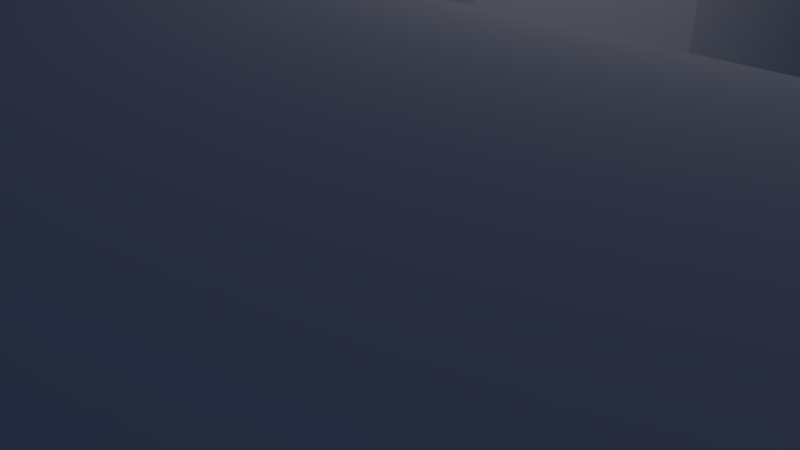 # Source: electronics-mounts.blend  (saved by Blender 2.79.0; exported with 4.5.12 LTS)
import bpy
from mathutils import Matrix  # noqa: F401  (used for matrix-valued properties, if any)

bpy.ops.wm.read_factory_settings(use_empty=True)
scene = bpy.context.scene
scene.name = 'Scene'

# ---- collections
col_collection_1 = bpy.data.collections.new('Collection 1'); scene.collection.children.link(col_collection_1)
col_collection_2 = bpy.data.collections.new('Collection 2'); scene.collection.children.link(col_collection_2)
col_collection_2.hide_render = True
col_collection_2.hide_viewport = True

# ---- materials (node trees are filled in below, after node groups)
mat_material = bpy.data.materials.new('Material')
mat_material.alpha_threshold = 0.0
mat_material.use_transparent_shadow = False
mat_material.roughness = 0.5
mat_material.line_color = (0.0, 0.0, 0.0, 1.0)

# ---- material node trees

# ---- world
world_world = bpy.data.worlds.new('World'); scene.world = world_world
world_world.color = (0.01037, 0.0192, 0.05088)
world_world.use_sun_shadow = False
world_world.sun_shadow_jitter_overblur = 0.0
world_world.cycles.sampling_method = 'MANUAL'

# ---- cameras
cam_camera = bpy.data.cameras.new('Camera')
cam_camera.clip_end = 100.0
cam_camera.lens = 35.0
cam_camera.sensor_width = 32.0
cam_camera.sensor_height = 18.0
cam_camera.ortho_scale = 7.314
cam_camera.dof.focus_distance = 0.0
cam_camera.dof.aperture_fstop = 128.0

# ---- lights
light_lamp = bpy.data.lights.new('Lamp', 'POINT')
light_lamp.transmission_factor = 0.0
light_lamp.cutoff_distance = 30.0
light_lamp.energy = 100.0
light_lamp.shadow_buffer_clip_start = 1.001
light_lamp.shadow_soft_size = 0.1
light_lamp.shadow_maximum_resolution = 0.006
light_lamp.use_absolute_resolution = True

# ---- meshes
me_cube_005 = bpy.data.meshes.new('Cube.005')
me_cube_005.from_pydata([(-2.299, -1.0, 1.775), (-0.2987, -1.0, 1.775), (-2.299, 1.0, 1.775), (-0.2987, 1.0, 1.775), (-2.299, -1.0, 1.788e-07), (2.299, -1.0, 0.0), (-2.299, 1.0, 2.98e-07), (2.299, 1.0, 2.384e-07), (-0.2987, -0.9015, 1.775), (-2.299, -0.9015, 1.775), (2.299, -0.9015, 0.1094), (-2.299, -0.9015, 0.1094), (2.299, 0.8947, 0.1094), (-2.299, 0.8947, 0.1094), (-0.2987, 0.8947, 1.775), (-2.299, 0.8947, 1.775)], [], [(0, 1, 8, 9), (2, 3, 7, 6), (6, 7, 5, 4), (4, 5, 1, 0), (2, 6, 4, 0, 9, 11, 13, 15), (7, 3, 14, 12, 10, 8, 1, 5), (11, 10, 12, 13), (13, 12, 14, 15), (15, 14, 3, 2), (10, 11, 9, 8)])
me_cube_005.use_remesh_preserve_volume = False
me_cube_005.use_remesh_preserve_attributes = False
me_cube_005.use_mirror_vertex_groups = False
me_cube_005.update()
me_cylinder_012 = bpy.data.meshes.new('Cylinder.012')
me_cylinder_012.from_pydata([(2.873e-08, 0.4272, -2.2), (2.873e-08, 0.4272, 1.0), (0.08335, 0.419, -2.2), (0.08335, 0.419, 1.0), (0.1635, 0.3947, -2.2), (0.1635, 0.3947, 1.0), (0.2374, 0.3552, -2.2), (0.2374, 0.3552, 1.0), (0.3021, 0.3021, -2.2), (0.3021, 0.3021, 1.0), (0.3552, 0.2374, -2.2), (0.3552, 0.2374, 1.0), (0.3947, 0.1635, -2.2), (0.3947, 0.1635, 1.0), (0.419, 0.08335, -2.2), (0.419, 0.08335, 1.0), (0.4272, 2.146e-07, -2.2), (0.4272, 2.146e-07, 1.0), (0.419, -0.08335, -2.2), (0.419, -0.08335, 1.0), (0.3947, -0.1635, -2.2), (0.3947, -0.1635, 1.0), (0.3552, -0.2374, -2.2), (0.3552, -0.2374, 1.0), (0.3021, -0.3021, -2.2), (0.3021, -0.3021, 1.0), (0.2374, -0.3552, -2.2), (0.2374, -0.3552, 1.0), (0.1635, -0.3947, -2.2), (0.1635, -0.3947, 1.0), (0.08335, -0.419, -2.2), (0.08335, -0.419, 1.0), (-1.105e-07, -0.4272, -2.2), (-1.105e-07, -0.4272, 1.0), (-0.08335, -0.419, -2.2), (-0.08335, -0.419, 1.0), (-0.1635, -0.3947, -2.2), (-0.1635, -0.3947, 1.0), (-0.2374, -0.3552, -2.2), (-0.2374, -0.3552, 1.0), (-0.3021, -0.3021, -2.2), (-0.3021, -0.3021, 1.0), (-0.3552, -0.2374, -2.2), (-0.3552, -0.2374, 1.0), (-0.3947, -0.1635, -2.2), (-0.3947, -0.1635, 1.0), (-0.419, -0.08335, -2.2), (-0.419, -0.08335, 1.0), (-0.4272, 5.948e-07, -2.2), (-0.4272, 5.948e-07, 1.0), (-0.419, 0.08335, -2.2), (-0.419, 0.08335, 1.0), (-0.3947, 0.1635, -2.2), (-0.3947, 0.1635, 1.0), (-0.3552, 0.2374, -2.2), (-0.3552, 0.2374, 1.0), (-0.3021, 0.3021, -2.2), (-0.3021, 0.3021, 1.0), (-0.2374, 0.3552, -2.2), (-0.2374, 0.3552, 1.0), (-0.1635, 0.3947, -2.2), (-0.1635, 0.3947, 1.0), (-0.08335, 0.419, -2.2), (-0.08335, 0.419, 1.0), (-8.894e-08, 1.63, 4.449), (0.318, 1.599, 4.449), (0.6238, 1.506, 4.449), (0.9056, 1.355, 4.449), (1.153, 1.153, 4.449), (1.355, 0.9056, 4.449), (1.506, 0.6238, 4.449), (1.599, 0.318, 4.449), (1.63, -5.77e-08, 4.449), (1.599, -0.318, 4.449), (1.506, -0.6238, 4.449), (1.355, -0.9056, 4.449), (1.153, -1.153, 4.449), (0.9056, -1.355, 4.449), (0.6238, -1.506, 4.449), (0.318, -1.599, 4.449), (-6.201e-07, -1.63, 4.449), (-0.318, -1.599, 4.449), (-0.6238, -1.506, 4.449), (-0.9056, -1.355, 4.449), (-1.153, -1.153, 4.449), (-1.355, -0.9056, 4.449), (-1.506, -0.6238, 4.449), (-1.599, -0.318, 4.449), (-1.63, 1.393e-06, 4.449), (-1.599, 0.318, 4.449), (-1.506, 0.6238, 4.449), (-1.355, 0.9056, 4.449), (-1.153, 1.153, 4.449), (-0.9056, 1.355, 4.449), (-0.6238, 1.506, 4.449), (-0.318, 1.599, 4.449), (-8.894e-08, 1.63, 7.426), (0.318, 1.599, 7.426), (0.6238, 1.506, 7.426), (0.9056, 1.355, 7.426), (1.153, 1.153, 7.426), (1.355, 0.9056, 7.426), (1.506, 0.6238, 7.426), (1.599, 0.318, 7.426), (1.63, -5.77e-08, 7.426), (1.599, -0.318, 7.426), (1.506, -0.6238, 7.426), (1.355, -0.9056, 7.426), (1.153, -1.153, 7.426), (0.9056, -1.355, 7.426), (0.6238, -1.506, 7.426), (0.318, -1.599, 7.426), (-6.201e-07, -1.63, 7.426), (-0.318, -1.599, 7.426), (-0.6238, -1.506, 7.426), (-0.9056, -1.355, 7.426), (-1.153, -1.153, 7.426), (-1.355, -0.9056, 7.426), (-1.506, -0.6238, 7.426), (-1.599, -0.318, 7.426), (-1.63, 1.393e-06, 7.426), (-1.599, 0.318, 7.426), (-1.506, 0.6238, 7.426), (-1.355, 0.9056, 7.426), (-1.153, 1.153, 7.426), (-0.9056, 1.355, 7.426), (-0.6238, 1.506, 7.426), (-0.318, 1.599, 7.426), (-8.894e-08, 1.63, 12.87), (0.318, 1.599, 12.87), (0.6238, 1.506, 12.87), (0.9056, 1.355, 12.87), (1.153, 1.153, 12.87), (1.355, 0.9056, 12.87), (1.506, 0.6238, 12.87), (1.599, 0.318, 12.87), (1.63, -5.77e-08, 12.87), (1.599, -0.318, 12.87), (1.506, -0.6238, 12.87), (1.355, -0.9056, 12.87), (1.153, -1.153, 12.87), (0.9056, -1.355, 12.87), (0.6238, -1.506, 12.87), (0.318, -1.599, 12.87), (-6.201e-07, -1.63, 12.87), (-0.318, -1.599, 12.87), (-0.6238, -1.506, 12.87), (-0.9056, -1.355, 12.87), (-1.153, -1.153, 12.87), (-1.355, -0.9056, 12.87), (-1.506, -0.6238, 12.87), (-1.599, -0.318, 12.87), (-1.63, 1.393e-06, 12.87), (-1.599, 0.318, 12.87), (-1.506, 0.6238, 12.87), (-1.355, 0.9056, 12.87), (-1.153, 1.153, 12.87), (-0.9056, 1.355, 12.87), (-0.6238, 1.506, 12.87), (-0.318, 1.599, 12.87), (-0.558, -2.39, 7.426), (-0.24, -2.421, 7.426), (-0.8638, -2.297, 7.426), (-1.146, -2.146, 7.426), (-0.558, -2.39, 12.87), (-0.24, -2.421, 12.87), (-0.8638, -2.297, 12.87), (-1.146, -2.146, 12.87)], [], [(0, 1, 3, 2), (2, 3, 5, 4), (4, 5, 7, 6), (6, 7, 9, 8), (8, 9, 11, 10), (10, 11, 13, 12), (12, 13, 15, 14), (14, 15, 17, 16), (16, 17, 19, 18), (18, 19, 21, 20), (20, 21, 23, 22), (22, 23, 25, 24), (24, 25, 27, 26), (26, 27, 29, 28), (28, 29, 31, 30), (30, 31, 33, 32), (32, 33, 35, 34), (34, 35, 37, 36), (36, 37, 39, 38), (38, 39, 41, 40), (40, 41, 43, 42), (42, 43, 45, 44), (44, 45, 47, 46), (46, 47, 49, 48), (48, 49, 51, 50), (50, 51, 53, 52), (52, 53, 55, 54), (54, 55, 57, 56), (56, 57, 59, 58), (58, 59, 61, 60), (17, 15, 71, 72), (60, 61, 63, 62), (62, 63, 1, 0), (0, 2, 4, 6, 8, 10, 12, 14, 16, 18, 20, 22, 24, 26, 28, 30, 32, 34, 36, 38, 40, 42, 44, 46, 48, 50, 52, 54, 56, 58, 60, 62), (86, 85, 117, 118), (35, 33, 80, 81), (53, 51, 89, 90), (9, 7, 67, 68), (27, 25, 76, 77), (45, 43, 85, 86), (63, 61, 94, 95), (19, 17, 72, 73), (37, 35, 81, 82), (55, 53, 90, 91), (11, 9, 68, 69), (29, 27, 77, 78), (47, 45, 86, 87), (3, 1, 64, 65), (1, 63, 95, 64), (21, 19, 73, 74), (39, 37, 82, 83), (57, 55, 91, 92), (13, 11, 69, 70), (31, 29, 78, 79), (49, 47, 87, 88), (5, 3, 65, 66), (23, 21, 74, 75), (41, 39, 83, 84), (59, 57, 92, 93), (15, 13, 70, 71), (33, 31, 79, 80), (51, 49, 88, 89), (7, 5, 66, 67), (25, 23, 75, 76), (43, 41, 84, 85), (61, 59, 93, 94), (109, 108, 140, 141), (73, 72, 104, 105), (87, 86, 118, 119), (74, 73, 105, 106), (88, 87, 119, 120), (75, 74, 106, 107), (89, 88, 120, 121), (76, 75, 107, 108), (90, 89, 121, 122), (77, 76, 108, 109), (91, 90, 122, 123), (78, 77, 109, 110), (65, 64, 96, 97), (92, 91, 123, 124), (79, 78, 110, 111), (66, 65, 97, 98), (93, 92, 124, 125), (80, 79, 111, 112), (67, 66, 98, 99), (94, 93, 125, 126), (81, 80, 112, 113), (68, 67, 99, 100), (95, 94, 126, 127), (82, 81, 113, 114), (69, 68, 100, 101), (64, 95, 127, 96), (83, 82, 114, 115), (70, 69, 101, 102), (84, 83, 115, 116), (71, 70, 102, 103), (85, 84, 116, 117), (72, 71, 103, 104), (129, 128, 159, 158, 157, 156, 155, 154, 153, 152, 151, 150, 149, 148, 147, 146, 145, 144, 143, 142, 141, 140, 139, 138, 137, 136, 135, 134, 133, 132, 131, 130), (123, 122, 154, 155), (110, 109, 141, 142), (97, 96, 128, 129), (124, 123, 155, 156), (111, 110, 142, 143), (98, 97, 129, 130), (125, 124, 156, 157), (112, 111, 143, 144), (99, 98, 130, 131), (126, 125, 157, 158), (113, 112, 161, 160), (100, 99, 131, 132), (127, 126, 158, 159), (146, 147, 167, 166), (101, 100, 132, 133), (96, 127, 159, 128), (147, 115, 163, 167), (102, 101, 133, 134), (116, 115, 147, 148), (103, 102, 134, 135), (117, 116, 148, 149), (104, 103, 135, 136), (118, 117, 149, 150), (105, 104, 136, 137), (119, 118, 150, 151), (106, 105, 137, 138), (120, 119, 151, 152), (107, 106, 138, 139), (121, 120, 152, 153), (108, 107, 139, 140), (122, 121, 153, 154), (160, 161, 165, 164), (162, 160, 164, 166), (163, 162, 166, 167), (144, 145, 164, 165), (112, 144, 165, 161), (114, 113, 160, 162), (145, 146, 166, 164), (115, 114, 162, 163)])
me_cylinder_012.use_remesh_preserve_volume = False
me_cylinder_012.use_remesh_preserve_attributes = False
me_cylinder_012.use_mirror_vertex_groups = False
me_cylinder_012.update()
me_cylinder_011 = bpy.data.meshes.new('Cylinder.011')
me_cylinder_011.from_pydata([(-0.04638, 0.2316, -10.79), (0.02863, 0.2242, -10.79), (0.1008, 0.2023, -10.79), (0.1672, 0.1668, -10.79), (0.2255, 0.119, -10.79), (0.2733, 0.06073, -10.79), (0.3089, -0.005747, -10.79), (0.3307, -0.07788, -10.79), (0.3381, -0.1529, -10.79), (0.3307, -0.2279, -10.79), (0.3089, -0.3, -10.79), (0.2733, -0.3665, -10.79), (0.2255, -0.4248, -10.79), (0.1672, -0.4726, -10.79), (0.1008, -0.5081, -10.79), (0.02863, -0.53, -10.79), (-0.04638, -0.5374, -10.79), (-0.1214, -0.53, -10.79), (-0.1935, -0.5081, -10.79), (-0.26, -0.4726, -10.79), (-0.3183, -0.4248, -10.79), (-0.3661, -0.3665, -10.79), (-0.4016, -0.3, -10.79), (-0.4235, -0.2279, -10.79), (-0.4309, -0.1529, -10.79), (-0.4235, -0.07788, -10.79), (-0.4016, -0.005747, -10.79), (-0.3661, 0.06073, -10.79), (-0.3183, 0.119, -10.79), (-0.26, 0.1668, -10.79), (-0.1935, 0.2023, -10.79), (-0.1214, 0.2242, -10.79), (-0.04581, 1.386, -7.341), (0.254, 1.356, -7.341), (0.5423, 1.269, -7.341), (0.808, 1.127, -7.341), (1.041, 0.9357, -7.341), (1.232, 0.7028, -7.341), (1.374, 0.4371, -7.341), (1.462, 0.1488, -7.341), (1.491, -0.151, -7.341), (1.462, -0.4508, -7.341), (1.374, -0.7391, -7.341), (1.232, -1.005, -7.341), (1.041, -1.238, -7.341), (0.808, -1.429, -7.341), (0.5423, -1.571, -7.341), (0.254, -1.658, -7.341), (-0.04581, -1.688, -7.341), (-0.3456, -1.658, -7.341), (-0.6339, -1.571, -7.341), (-0.8996, -1.429, -7.341), (-1.133, -1.238, -7.341), (-1.324, -1.005, -7.341), (-1.466, -0.7391, -7.341), (-1.553, -0.4508, -7.341), (-1.583, -0.151, -7.341), (-1.553, 0.1488, -7.341), (-1.466, 0.4371, -7.341), (-1.324, 0.7028, -7.341), (-1.133, 0.9357, -7.341), (-0.8996, 1.127, -7.341), (-0.6339, 1.269, -7.341), (-0.3456, 1.356, -7.341), (-0.04581, 1.386, -4.364), (0.254, 1.356, -4.364), (0.5423, 1.269, -4.364), (0.808, 1.127, -4.364), (1.041, 0.9357, -4.364), (1.232, 0.7028, -4.364), (1.374, 0.4371, -4.364), (1.462, 0.1488, -4.364), (1.491, -0.151, -4.364), (1.462, -0.4508, -4.364), (1.374, -0.7391, -4.364), (1.232, -1.005, -4.364), (1.041, -1.238, -4.364), (0.808, -1.429, -4.364), (0.5423, -1.571, -4.364), (0.254, -1.658, -4.364), (-0.04642, -1.688, -4.364), (-0.3536, -1.657, -5.189), (-0.6273, -1.573, -5.19), (-0.9002, -1.429, -4.364), (-1.133, -1.238, -4.364), (-1.324, -1.005, -4.364), (-1.466, -0.7391, -4.364), (-1.553, -0.4508, -4.364), (-1.583, -0.151, -4.364), (-1.553, 0.1488, -4.364), (-1.466, 0.4371, -4.364), (-1.324, 0.7028, -4.364), (-1.133, 0.9357, -4.364), (-0.8996, 1.127, -4.364), (-0.6339, 1.269, -4.364), (-0.3456, 1.356, -4.364), (-0.04147, 0.8395, -12.84), (-0.04147, 0.8395, -10.84), (0.1536, 0.8202, -12.84), (0.1536, 0.8202, -10.84), (0.3412, 0.7633, -12.84), (0.3412, 0.7633, -10.84), (0.5141, 0.6709, -12.84), (0.5141, 0.6709, -10.84), (0.6656, 0.5466, -12.84), (0.6656, 0.5466, -10.84), (0.79, 0.395, -12.84), (0.79, 0.395, -10.84), (0.8824, 0.2221, -12.84), (0.8824, 0.2221, -10.84), (0.9393, 0.03455, -12.84), (0.9393, 0.03455, -10.84), (0.9585, -0.1605, -12.84), (0.9585, -0.1605, -10.84), (0.9393, -0.3556, -12.84), (0.9393, -0.3556, -10.84), (0.8824, -0.5432, -12.84), (0.8824, -0.5432, -10.84), (0.79, -0.7161, -12.84), (0.79, -0.7161, -10.84), (0.6656, -0.8676, -12.84), (0.6656, -0.8676, -10.84), (0.5141, -0.992, -12.84), (0.5141, -0.992, -10.84), (0.3412, -1.084, -12.84), (0.3412, -1.084, -10.84), (0.1536, -1.141, -12.84), (0.1536, -1.141, -10.84), (-0.04147, -1.161, -12.84), (-0.04147, -1.161, -10.84), (-0.2366, -1.141, -12.84), (-0.2366, -1.141, -10.84), (-0.4242, -1.084, -12.84), (-0.4242, -1.084, -10.84), (-0.597, -0.992, -12.84), (-0.597, -0.992, -10.84), (-0.7486, -0.8676, -12.84), (-0.7486, -0.8676, -10.84), (-0.8729, -0.7161, -12.84), (-0.8729, -0.7161, -10.84), (-0.9653, -0.5432, -12.84), (-0.9653, -0.5432, -10.84), (-1.022, -0.3556, -12.84), (-1.022, -0.3556, -10.84), (-1.041, -0.1605, -12.84), (-1.041, -0.1605, -10.84), (-1.022, 0.03456, -12.84), (-1.022, 0.03456, -10.84), (-0.9653, 0.2221, -12.84), (-0.9653, 0.2221, -10.84), (-0.8729, 0.395, -12.84), (-0.8729, 0.395, -10.84), (-0.7486, 0.5466, -12.84), (-0.7486, 0.5466, -10.84), (-0.597, 0.6709, -12.84), (-0.597, 0.6709, -10.84), (-0.4241, 0.7633, -12.84), (-0.4241, 0.7633, -10.84), (-0.2366, 0.8202, -12.84), (-0.2366, 0.8202, -10.84), (-0.04147, 1.924, -7.395), (0.3652, 1.884, -7.395), (0.7563, 1.765, -7.395), (1.117, 1.573, -7.395), (1.433, 1.313, -7.395), (1.692, 0.9976, -7.395), (1.884, 0.6372, -7.395), (2.003, 0.2461, -7.395), (2.043, -0.1605, -7.395), (2.003, -0.5672, -7.395), (1.884, -0.9583, -7.395), (1.692, -1.319, -7.395), (1.433, -1.635, -7.395), (1.117, -1.894, -7.395), (0.7563, -2.086, -7.395), (0.3652, -2.205, -7.395), (-0.04147, -2.245, -7.395), (-0.4482, -2.205, -7.395), (-0.8392, -2.086, -7.395), (-1.2, -1.894, -7.395), (-1.515, -1.635, -7.395), (-1.775, -1.319, -7.395), (-1.967, -0.9583, -7.395), (-2.086, -0.5672, -7.395), (-2.126, -0.1605, -7.395), (-2.086, 0.2461, -7.395), (-1.967, 0.6372, -7.395), (-1.775, 0.9976, -7.395), (-1.515, 1.313, -7.395), (-1.2, 1.573, -7.395), (-0.8392, 1.765, -7.395), (-0.4481, 1.884, -7.395), (-0.04147, 1.924, 9.537e-07), (0.3652, 1.884, 9.537e-07), (0.7563, 1.765, 9.537e-07), (1.117, 1.573, 9.537e-07), (1.433, 1.313, 9.537e-07), (1.692, 0.9976, 9.537e-07), (1.884, 0.6372, 9.537e-07), (2.003, 0.2461, 9.537e-07), (2.043, -0.1605, 9.537e-07), (2.003, -0.5672, 9.537e-07), (1.884, -0.9583, 9.537e-07), (1.692, -1.319, 9.537e-07), (1.433, -1.635, 9.537e-07), (1.117, -1.894, 9.537e-07), (0.7563, -2.086, 9.537e-07), (0.3652, -2.205, 9.537e-07), (-0.04147, -2.245, 9.537e-07), (-1.2, -1.894, 9.537e-07), (-1.515, -1.635, 9.537e-07), (-1.775, -1.319, 9.537e-07), (-1.967, -0.9583, 9.537e-07), (-2.086, -0.5672, 9.537e-07), (-2.126, -0.1605, 9.537e-07), (-2.086, 0.2461, 9.537e-07), (-1.967, 0.6372, 9.537e-07), (-1.775, 0.9976, 9.537e-07), (-1.515, 1.313, 9.537e-07), (-1.2, 1.573, 9.537e-07), (-0.8392, 1.765, 9.537e-07), (-0.4481, 1.884, 9.537e-07), (-0.4235, -0.07788, -12.84), (0.02863, 0.2242, -12.84), (-0.04638, 0.2316, -12.84), (-0.4309, -0.1529, -12.84), (-0.1214, 0.2242, -12.84), (0.3307, -0.2279, -12.84), (0.3381, -0.1529, -12.84), (0.2255, -0.4248, -12.84), (0.2733, -0.3665, -12.84), (0.3089, -0.3, -12.84), (-0.26, 0.1668, -12.84), (-0.3661, 0.06073, -12.84), (-0.1935, 0.2023, -12.84), (-0.3183, 0.119, -12.84), (0.1008, 0.2023, -12.84), (0.1672, 0.1668, -12.84), (0.3307, -0.07788, -12.84), (0.3089, -0.005747, -12.84), (-0.4016, -0.005747, -12.84), (0.2255, 0.119, -12.84), (0.02863, -0.53, -12.84), (0.2733, 0.06073, -12.84), (-0.4235, -0.2279, -12.84), (-0.3661, -0.3665, -12.84), (-0.04638, -0.5374, -12.84), (-0.3183, -0.4248, -12.84), (-0.4016, -0.3, -12.84), (0.1672, -0.4726, -12.84), (0.1008, -0.5081, -12.84), (-0.1214, -0.53, -12.84), (-0.1935, -0.5081, -12.84), (-0.26, -0.4726, -12.84), (-1.096, -1.951, -4.368), (-0.8193, -2.091, -5.199), (-0.4759, -2.195, -5.201), (-0.1684, -2.234, -4.37), (1.462, 0.1488, 9.537e-07), (-1.466, -0.7391, 9.537e-07), (1.491, -0.151, 9.537e-07), (-1.133, -1.238, 9.537e-07), (-1.087, -1.954, 9.537e-07), (-0.8996, -1.429, 9.537e-07), (1.232, 0.7028, 9.537e-07), (1.041, 0.9357, 9.537e-07), (-0.04581, 1.386, 9.537e-07), (-0.3456, 1.356, 9.537e-07), (-1.553, -0.4508, 9.537e-07), (-1.324, -1.005, 9.537e-07), (1.462, -0.4508, 9.537e-07), (1.374, -0.7391, 9.537e-07), (1.374, 0.4371, 9.537e-07), (-1.553, 0.1488, 9.537e-07), (-1.583, -0.151, 9.537e-07), (0.808, -1.429, 9.537e-07), (0.254, 1.356, 9.537e-07), (1.041, -1.238, 9.537e-07), (1.232, -1.005, 9.537e-07), (0.5423, -1.571, 9.537e-07), (-1.466, 0.4371, 9.537e-07), (-0.04581, -1.688, 9.537e-07), (-0.1824, -2.231, 9.537e-07), (0.254, -1.658, 9.537e-07), (-1.324, 0.7028, 9.537e-07), (0.5423, 1.269, 9.537e-07), (-1.133, 0.9357, 9.537e-07), (-0.8996, 1.127, 9.537e-07), (-0.6339, 1.269, 9.537e-07), (0.808, 1.127, 9.537e-07)], [], [(8, 40, 39, 7), (54, 86, 85, 53), (17, 49, 48, 16), (26, 58, 57, 25), (4, 36, 35, 3), (13, 45, 44, 12), (22, 54, 53, 21), (31, 63, 62, 30), (9, 41, 40, 8), (18, 50, 49, 17), (27, 59, 58, 26), (5, 37, 36, 4), (14, 46, 45, 13), (23, 55, 54, 22), (1, 33, 32, 0), (0, 32, 63, 31), (10, 42, 41, 9), (19, 51, 50, 18), (28, 60, 59, 27), (6, 38, 37, 5), (15, 47, 46, 14), (24, 56, 55, 23), (2, 34, 33, 1), (11, 43, 42, 10), (20, 52, 51, 19), (29, 61, 60, 28), (7, 39, 38, 6), (16, 48, 47, 15), (25, 57, 56, 24), (3, 35, 34, 2), (12, 44, 43, 11), (21, 53, 52, 20), (30, 62, 61, 29), (77, 275, 277, 76), (41, 73, 72, 40), (55, 87, 86, 54), (42, 74, 73, 41), (56, 88, 87, 55), (43, 75, 74, 42), (57, 89, 88, 56), (44, 76, 75, 43), (58, 90, 89, 57), (45, 77, 76, 44), (59, 91, 90, 58), (46, 78, 77, 45), (33, 65, 64, 32), (60, 92, 91, 59), (47, 79, 78, 46), (34, 66, 65, 33), (61, 93, 92, 60), (48, 80, 79, 47), (35, 67, 66, 34), (62, 94, 93, 61), (49, 81, 80, 48), (36, 68, 67, 35), (63, 95, 94, 62), (50, 82, 81, 49), (37, 69, 68, 36), (32, 64, 95, 63), (51, 83, 82, 50), (38, 70, 69, 37), (52, 84, 83, 51), (39, 71, 70, 38), (53, 85, 84, 52), (40, 72, 71, 39), (91, 284, 280, 90), (78, 279, 275, 77), (65, 276, 266, 64), (92, 286, 284, 91), (79, 283, 279, 78), (66, 285, 276, 65), (93, 287, 286, 92), (80, 281, 283, 79), (67, 289, 285, 66), (94, 288, 287, 93), (81, 256, 257, 80), (68, 265, 289, 67), (95, 267, 288, 94), (69, 264, 265, 68), (64, 266, 267, 95), (70, 272, 264, 69), (84, 261, 263, 83), (71, 258, 272, 70), (85, 269, 261, 84), (72, 260, 258, 71), (86, 259, 269, 85), (73, 270, 260, 72), (87, 268, 259, 86), (74, 271, 270, 73), (88, 274, 268, 87), (75, 278, 271, 74), (89, 273, 274, 88), (76, 277, 278, 75), (90, 280, 273, 89), (80, 257, 282, 281), (82, 255, 256, 81), (83, 254, 255, 82), (96, 97, 99, 98), (98, 99, 101, 100), (100, 101, 103, 102), (102, 103, 105, 104), (104, 105, 107, 106), (106, 107, 109, 108), (108, 109, 111, 110), (110, 111, 113, 112), (112, 113, 115, 114), (114, 115, 117, 116), (116, 117, 119, 118), (118, 119, 121, 120), (120, 121, 123, 122), (122, 123, 125, 124), (124, 125, 127, 126), (126, 127, 129, 128), (128, 129, 131, 130), (130, 131, 133, 132), (132, 133, 135, 134), (134, 135, 137, 136), (136, 137, 139, 138), (138, 139, 141, 140), (140, 141, 143, 142), (142, 143, 145, 144), (144, 145, 147, 146), (146, 147, 149, 148), (148, 149, 151, 150), (150, 151, 153, 152), (152, 153, 155, 154), (154, 155, 157, 156), (113, 111, 167, 168), (156, 157, 159, 158), (158, 159, 97, 96), (96, 98, 100, 102, 104, 106, 108, 110, 112, 228, 238, 239, 243, 241, 237, 236, 223, 224, 226, 234, 232, 235, 233, 240, 222, 225, 144, 146, 148, 150, 152, 154, 156, 158), (182, 181, 211, 212), (131, 129, 176, 177), (149, 147, 185, 186), (105, 103, 163, 164), (123, 121, 172, 173), (141, 139, 181, 182), (159, 157, 190, 191), (115, 113, 168, 169), (133, 131, 177, 178), (151, 149, 186, 187), (107, 105, 164, 165), (125, 123, 173, 174), (143, 141, 182, 183), (99, 97, 160, 161), (97, 159, 191, 160), (117, 115, 169, 170), (135, 133, 178, 179), (153, 151, 187, 188), (109, 107, 165, 166), (127, 125, 174, 175), (145, 143, 183, 184), (101, 99, 161, 162), (119, 117, 170, 171), (137, 135, 179, 180), (155, 153, 188, 189), (111, 109, 166, 167), (129, 127, 175, 176), (147, 145, 184, 185), (103, 101, 162, 163), (121, 119, 171, 172), (139, 137, 180, 181), (157, 155, 189, 190), (193, 192, 221, 220, 219, 218, 217, 216, 215, 214, 213, 212, 211, 210, 209, 262, 263, 261, 269, 259, 268, 274, 273, 280, 284, 286, 287, 288, 267, 266, 276, 285, 289, 265, 264, 272, 258, 260, 270, 271, 278, 277, 275, 279, 283, 281, 282, 208, 207, 206, 205, 204, 203, 202, 201, 200, 199, 198, 197, 196, 195, 194), (169, 168, 200, 201), (183, 182, 212, 213), (170, 169, 201, 202), (184, 183, 213, 214), (171, 170, 202, 203), (185, 184, 214, 215), (172, 171, 203, 204), (186, 185, 215, 216), (173, 172, 204, 205), (187, 186, 216, 217), (174, 173, 205, 206), (161, 160, 192, 193), (188, 187, 217, 218), (175, 174, 206, 207), (162, 161, 193, 194), (189, 188, 218, 219), (176, 175, 207, 208), (163, 162, 194, 195), (190, 189, 219, 220), (177, 176, 208, 282, 257, 256), (164, 163, 195, 196), (191, 190, 220, 221), (165, 164, 196, 197), (160, 191, 221, 192), (179, 178, 255, 254, 262, 209), (166, 165, 197, 198), (180, 179, 209, 210), (167, 166, 198, 199), (181, 180, 210, 211), (168, 167, 199, 200), (239, 6, 5, 243), (224, 0, 31, 226), (232, 29, 28, 235), (242, 15, 14, 250), (228, 8, 7, 238), (235, 28, 27, 233), (244, 23, 22, 248), (241, 4, 3, 237), (234, 30, 29, 232), (231, 10, 9, 227), (223, 1, 0, 224), (252, 18, 17, 251), (251, 17, 16, 246), (246, 16, 15, 242), (245, 21, 20, 247), (254, 83, 263, 262), (247, 20, 19, 253), (249, 13, 12, 229), (240, 26, 25, 222), (236, 2, 1, 223), (144, 225, 244, 248, 245, 247, 253, 252, 251, 246, 242, 250, 249, 229, 230, 231, 227, 228, 112, 114, 116, 118, 120, 122, 124, 126, 128, 130, 132, 134, 136, 138, 140, 142), (248, 22, 21, 245), (238, 7, 6, 239), (243, 5, 4, 241), (230, 11, 10, 231), (229, 12, 11, 230), (222, 25, 24, 225), (250, 14, 13, 249), (227, 9, 8, 228), (233, 27, 26, 240), (226, 31, 30, 234), (237, 3, 2, 236), (253, 19, 18, 252), (225, 24, 23, 244), (178, 177, 256), (255, 178, 256)])
me_cylinder_011.use_remesh_preserve_volume = False
me_cylinder_011.use_remesh_preserve_attributes = False
me_cylinder_011.use_mirror_vertex_groups = False
me_cylinder_011.update()
me_plane_001 = bpy.data.meshes.new('Plane.001')
me_plane_001.from_pydata([(-1.956, -6.929, 19.94), (-1.956, -6.929, -2.384e-06), (-1.956, 13.03, 19.94), (-1.956, 13.03, -4.768e-07), (1.956, 13.03, 19.94), (1.956, -6.929, 19.94), (1.956, -6.929, -2.384e-06), (1.956, 13.03, -4.768e-07), (-1.956, -10.22, 19.94), (-1.956, -10.22, -2.861e-06), (-1.956, 16.32, 0.0), (-1.956, 16.32, 19.94), (1.956, -10.22, 19.94), (1.956, -10.22, -2.861e-06), (1.956, 16.32, 0.0), (1.956, 16.32, 19.94), (7.573, -6.929, 19.94), (7.573, -6.929, -2.861e-06), (7.573, 13.03, -9.537e-07), (7.573, 13.03, 19.94), (7.573, -10.22, 19.94), (7.573, -10.22, -2.861e-06), (7.573, 16.32, 0.0), (7.573, 16.32, 19.94), (4.618, 13.9, 4.768e-07), (4.618, 13.03, 0.0), (4.618, 13.9, 19.94), (4.618, 13.03, 19.94), (6.324, 13.03, 0.0), (6.324, 13.9, 19.94), (6.324, 13.03, 19.94), (6.324, 13.9, 0.0), (6.324, -6.929, 19.94), (6.324, -7.808, 19.94), (6.324, -6.929, -1.907e-06), (6.324, -7.808, -1.907e-06), (4.618, -7.808, 19.94), (4.618, -6.929, 19.94), (4.618, -6.929, -2.384e-06), (4.618, -7.808, -1.431e-06), (-1.956, -8.707, 8.269), (7.573, -8.707, 8.269), (-1.956, -10.22, 8.269), (7.573, -10.22, 8.269), (1.956, -10.22, 8.269), (-1.956, -8.707, 10.94), (7.573, -8.707, 10.94), (-1.956, -10.22, 13.33), (7.573, -10.22, 13.33), (1.956, -10.22, 13.33), (7.573, 14.98, 8.269), (-1.956, 14.98, 8.269), (7.573, 14.98, 10.94), (-1.956, 14.98, 10.94), (7.573, 16.32, 8.269), (1.956, 16.32, 8.269), (-1.956, 16.32, 8.269), (1.956, 16.32, 13.33), (-1.956, 16.32, 13.33), (7.573, 16.32, 13.33)], [], [(0, 2, 3, 1), (5, 6, 7, 4), (0, 1, 9, 42, 40, 45, 47, 8), (3, 2, 11, 58, 53, 51, 56, 10), (1, 3, 7, 6), (2, 0, 5, 4), (10, 56, 55, 14), (8, 47, 49, 12), (1, 6, 13, 9), (2, 4, 15, 11), (5, 0, 8, 12), (7, 3, 10, 14), (12, 49, 48, 20), (15, 4, 27, 26, 29, 30, 19, 23), (19, 18, 22, 54, 50, 52, 59, 23), (17, 16, 20, 48, 46, 41, 43, 21), (5, 12, 20, 16, 32, 33, 36, 37), (14, 55, 54, 22), (13, 6, 38, 39, 35, 34, 17, 21), (4, 7, 25, 27), (7, 14, 22, 18, 28, 31, 24, 25), (6, 5, 37, 38), (52, 53, 58, 57, 59), (35, 33, 32, 34), (29, 31, 28, 30), (39, 36, 33, 35), (58, 11, 15, 57), (44, 13, 21, 43), (51, 50, 54, 55, 56), (53, 52, 50, 51), (40, 41, 46, 45), (42, 9, 13, 44), (41, 40, 42, 44, 43), (32, 16, 17, 34), (28, 18, 19, 30), (57, 15, 23, 59), (45, 46, 48, 49, 47), (26, 24, 31, 29), (36, 39, 38, 37), (24, 26, 27, 25)])
me_plane_001.use_remesh_preserve_volume = False
me_plane_001.use_remesh_preserve_attributes = False
me_plane_001.use_mirror_vertex_groups = False
me_plane_001.update()
me_cube_003 = bpy.data.meshes.new('Cube.003')
me_cube_003.from_pydata([(-1.0, -1.0, -1.0), (-1.0, -1.0, 1.0), (-1.0, 1.0, -1.0), (-1.0, 1.0, 1.0), (1.0, -1.0, -1.0), (1.0, -1.0, 1.0), (1.0, 1.0, -1.0), (1.0, 1.0, 1.0)], [], [(0, 1, 3, 2), (2, 3, 7, 6), (6, 7, 5, 4), (4, 5, 1, 0), (2, 6, 4, 0), (7, 3, 1, 5)])
me_cube_003.use_remesh_preserve_volume = False
me_cube_003.use_remesh_preserve_attributes = False
me_cube_003.use_mirror_vertex_groups = False
me_cube_003.update()
me_plane = bpy.data.meshes.new('Plane')
me_plane.from_pydata([(-1.956, -5.616, 19.94), (-1.956, -5.616, -2.384e-06), (-1.956, 11.79, 19.94), (-1.956, 11.79, -4.768e-07), (1.956, 11.79, 19.94), (1.956, -5.616, 19.94), (1.956, -5.616, -2.384e-06), (1.956, 11.79, -4.768e-07), (-1.956, -8.906, 19.94), (-1.956, -8.906, -2.861e-06), (-1.956, 15.08, 0.0), (-1.956, 15.08, 19.94), (1.956, -8.906, 19.94), (1.956, -8.906, -2.861e-06), (1.956, 15.08, 0.0), (1.956, 15.08, 19.94), (7.573, -5.616, 19.94), (7.573, -5.616, -2.861e-06), (7.573, 11.79, -9.537e-07), (7.573, 11.79, 19.94), (7.573, -8.906, 19.94), (7.573, -8.906, -2.861e-06), (7.573, 15.08, 0.0), (7.573, 15.08, 19.94), (4.618, 12.67, 4.768e-07), (4.618, 11.79, 0.0), (4.618, 12.67, 19.94), (4.618, 11.79, 19.94), (6.324, 11.79, 0.0), (6.324, 12.67, 19.94), (6.324, 11.79, 19.94), (6.324, 12.67, 0.0), (6.324, -5.616, 19.94), (6.324, -6.495, 19.94), (6.324, -5.616, -1.907e-06), (6.324, -6.495, -1.907e-06), (4.618, -6.495, 19.94), (4.618, -5.616, 19.94), (4.618, -5.616, -2.384e-06), (4.618, -6.495, -1.431e-06), (-1.956, -7.395, 8.269), (7.573, -7.395, 8.269), (-1.956, -8.906, 8.269), (7.573, -8.906, 8.269), (1.956, -8.906, 8.269), (-1.956, -7.395, 10.94), (7.573, -7.395, 10.94), (-1.956, -8.906, 13.33), (7.573, -8.906, 13.33), (1.956, -8.906, 13.33), (7.573, 13.74, 8.269), (-1.956, 13.74, 8.269), (7.573, 13.74, 10.94), (-1.956, 13.74, 10.94), (7.573, 15.08, 8.269), (1.956, 15.08, 8.269), (-1.956, 15.08, 8.269), (1.956, 15.08, 13.33), (-1.956, 15.08, 13.33), (7.573, 15.08, 13.33)], [], [(0, 2, 3, 1), (5, 6, 7, 4), (0, 1, 9, 42, 40, 45, 47, 8), (3, 2, 11, 58, 53, 51, 56, 10), (1, 3, 7, 6), (2, 0, 5, 4), (10, 56, 55, 14), (8, 47, 49, 12), (1, 6, 13, 9), (2, 4, 15, 11), (5, 0, 8, 12), (7, 3, 10, 14), (12, 49, 48, 20), (15, 4, 27, 26, 29, 30, 19, 23), (19, 18, 22, 54, 50, 52, 59, 23), (17, 16, 20, 48, 46, 41, 43, 21), (5, 12, 20, 16, 32, 33, 36, 37), (14, 55, 54, 22), (13, 6, 38, 39, 35, 34, 17, 21), (4, 7, 25, 27), (7, 14, 22, 18, 28, 31, 24, 25), (6, 5, 37, 38), (52, 53, 58, 57, 59), (35, 33, 32, 34), (29, 31, 28, 30), (39, 36, 33, 35), (58, 11, 15, 57), (44, 13, 21, 43), (51, 50, 54, 55, 56), (53, 52, 50, 51), (40, 41, 46, 45), (42, 9, 13, 44), (41, 40, 42, 44, 43), (32, 16, 17, 34), (28, 18, 19, 30), (57, 15, 23, 59), (45, 46, 48, 49, 47), (26, 24, 31, 29), (36, 39, 38, 37), (24, 26, 27, 25)])
me_plane.use_remesh_preserve_volume = False
me_plane.use_remesh_preserve_attributes = False
me_plane.use_mirror_vertex_groups = False
me_plane.update()
me_cylinder_007 = bpy.data.meshes.new('Cylinder.007')
me_cylinder_007.from_pydata([(0.0, 1.0, -1.0), (0.0, 1.0, 1.0), (0.3827, 0.9239, -1.0), (0.3827, 0.9239, 1.0), (0.7071, 0.7071, -1.0), (0.7071, 0.7071, 1.0), (0.9239, 0.3827, -1.0), (0.9239, 0.3827, 1.0), (1.0, -4.371e-08, -1.0), (1.0, -4.371e-08, 1.0), (0.9239, -0.3827, -1.0), (0.9239, -0.3827, 1.0), (0.7071, -0.7071, -1.0), (0.7071, -0.7071, 1.0), (0.3827, -0.9239, -1.0), (0.3827, -0.9239, 1.0), (1.51e-07, -1.0, -1.0), (1.51e-07, -1.0, 1.0), (-0.3827, -0.9239, -1.0), (-0.3827, -0.9239, 1.0), (-0.7071, -0.7071, -1.0), (-0.7071, -0.7071, 1.0), (-0.9239, -0.3827, -1.0), (-0.9239, -0.3827, 1.0), (-1.0, 1.192e-08, -1.0), (-1.0, 1.192e-08, 1.0), (-0.9239, 0.3827, -1.0), (-0.9239, 0.3827, 1.0), (-0.7071, 0.7071, -1.0), (-0.7071, 0.7071, 1.0), (-0.3827, 0.9239, -1.0), (-0.3827, 0.9239, 1.0)], [], [(0, 1, 3, 2), (2, 3, 5, 4), (4, 5, 7, 6), (6, 7, 9, 8), (8, 9, 11, 10), (10, 11, 13, 12), (12, 13, 15, 14), (14, 15, 17, 16), (16, 17, 19, 18), (18, 19, 21, 20), (20, 21, 23, 22), (22, 23, 25, 24), (24, 25, 27, 26), (26, 27, 29, 28), (3, 1, 31, 29, 27, 25, 23, 21, 19, 17, 15, 13, 11, 9, 7, 5), (28, 29, 31, 30), (30, 31, 1, 0), (0, 2, 4, 6, 8, 10, 12, 14, 16, 18, 20, 22, 24, 26, 28, 30)])
me_cylinder_007.use_remesh_preserve_volume = False
me_cylinder_007.use_remesh_preserve_attributes = False
me_cylinder_007.use_mirror_vertex_groups = False
me_cylinder_007.update()
me_cylinder_004 = bpy.data.meshes.new('Cylinder.004')
me_cylinder_004.from_pydata([(-2.456e-07, 0.6187, -2.002), (4.837e-07, 0.6915, 1.998), (0.2507, 0.5688, -2.002), (0.2507, 0.6417, 1.998), (0.4633, 0.4268, -2.001), (0.4633, 0.4997, 1.999), (0.6053, 0.2143, -2.001), (0.6053, 0.2871, 1.999), (0.6551, -0.03642, -2.0), (0.6551, 0.03642, 2.0), (0.6053, -0.2871, -1.999), (0.6053, -0.2143, 2.001), (0.4633, -0.4997, -1.999), (0.4633, -0.4268, 2.001), (0.2507, -0.6417, -1.998), (0.2507, -0.5688, 2.002), (-6.838e-09, -0.6915, -1.998), (4.84e-07, -0.6187, 2.002), (-0.2507, -0.6417, -1.998), (-0.2507, -0.5688, 2.002), (-0.4633, -0.4997, -1.999), (-0.4633, -0.4268, 2.001), (-0.6053, -0.2871, -1.999), (-0.6053, -0.2143, 2.001), (-0.6551, -0.03642, -2.0), (-0.6551, 0.03642, 2.0), (-0.6053, 0.2143, -2.001), (-0.6053, 0.2871, 1.999), (-0.4633, 0.4268, -2.001), (-0.4633, 0.4997, 1.999), (-0.2507, 0.5688, -2.002), (-0.2507, 0.6417, 1.998), (3.115e-06, 17.5, -0.5508), (3.193e-06, 14.26, 3.246), (0.2507, 17.45, -0.5569), (0.2507, 14.21, 3.24), (0.4633, 17.31, -0.5743), (0.4633, 14.08, 3.223), (0.6053, 17.11, -0.6003), (0.6053, 13.88, 3.197), (0.6551, 16.87, -0.631), (0.6551, 13.64, 3.166), (0.6053, 16.64, -0.6616), (0.6053, 13.4, 3.136), (0.4633, 16.43, -0.6877), (0.4633, 13.2, 3.109), (0.2507, 16.3, -0.705), (0.2507, 13.07, 3.092), (3.353e-06, 16.25, -0.7111), (3.192e-06, 13.02, 3.086), (-0.2507, 16.3, -0.705), (-0.2507, 13.07, 3.092), (-0.4633, 16.43, -0.6877), (-0.4633, 13.2, 3.109), (-0.6053, 16.64, -0.6616), (-0.6053, 13.4, 3.136), (-0.6551, 16.87, -0.631), (-0.6551, 13.64, 3.166), (-0.6053, 17.11, -0.6003), (-0.6053, 13.88, 3.197), (-0.4633, 17.31, -0.5743), (-0.4633, 14.08, 3.223), (-0.2507, 17.45, -0.5569), (-0.2507, 14.21, 3.24)], [], [(0, 1, 3, 2), (2, 3, 5, 4), (4, 5, 7, 6), (6, 7, 9, 8), (8, 9, 11, 10), (10, 11, 13, 12), (12, 13, 15, 14), (14, 15, 17, 16), (16, 17, 19, 18), (18, 19, 21, 20), (20, 21, 23, 22), (22, 23, 25, 24), (24, 25, 27, 26), (26, 27, 29, 28), (3, 1, 31, 29, 27, 25, 23, 21, 19, 17, 15, 13, 11, 9, 7, 5), (28, 29, 31, 30), (30, 31, 1, 0), (0, 2, 4, 6, 8, 10, 12, 14, 16, 18, 20, 22, 24, 26, 28, 30), (32, 33, 35, 34), (34, 35, 37, 36), (36, 37, 39, 38), (38, 39, 41, 40), (40, 41, 43, 42), (42, 43, 45, 44), (44, 45, 47, 46), (46, 47, 49, 48), (48, 49, 51, 50), (50, 51, 53, 52), (52, 53, 55, 54), (54, 55, 57, 56), (56, 57, 59, 58), (58, 59, 61, 60), (35, 33, 63, 61, 59, 57, 55, 53, 51, 49, 47, 45, 43, 41, 39, 37), (60, 61, 63, 62), (62, 63, 33, 32), (32, 34, 36, 38, 40, 42, 44, 46, 48, 50, 52, 54, 56, 58, 60, 62)])
me_cylinder_004.use_remesh_preserve_volume = False
me_cylinder_004.use_remesh_preserve_attributes = False
me_cylinder_004.use_mirror_vertex_groups = False
me_cylinder_004.update()
me_cylinder_009 = bpy.data.meshes.new('Cylinder.009')
me_cylinder_009.from_pydata([(0.009129, 3.62, 2.384e-07), (0.009129, 3.62, 0.3351), (0.453, 3.447, 2.384e-07), (0.453, 3.447, 0.3351), (0.7919, 3.129, 2.384e-07), (0.7919, 3.129, 0.3351), (0.9623, 2.715, 2.384e-07), (0.9623, 2.715, 0.3351), (0.9605, -4.768e-07, 2.384e-07), (0.9605, -4.768e-07, 0.3351), (0.7868, -4.768e-07, 2.384e-07), (0.7868, -4.768e-07, 0.3351), (0.4452, -4.768e-07, 2.384e-07), (0.4452, -4.768e-07, 0.3351), (-4.023e-07, -4.768e-07, 2.384e-07), (-4.023e-07, -4.768e-07, 0.3351), (-0.4812, -4.768e-07, 2.384e-07), (-0.4812, -4.768e-07, 0.3351), (-0.925, -4.768e-07, 2.384e-07), (-0.925, -4.768e-07, 0.3351), (-1.264, -4.768e-07, 2.384e-07), (-1.264, -4.768e-07, 0.3351), (-1.434, -4.768e-07, 2.384e-07), (-1.434, -4.768e-07, 0.3351), (-1.433, 2.724, 2.384e-07), (-1.433, 2.724, 0.3351), (-1.259, 3.137, 2.384e-07), (-1.259, 3.137, 0.3351), (-0.9173, 3.452, 2.384e-07), (-0.9173, 3.452, 0.3351), (-0.472, 3.621, 2.384e-07), (-0.472, 3.621, 0.3351), (0.9726, -1.844, 2.384e-07), (0.9726, -1.844, 0.3351), (0.7868, -0.4137, 2.384e-07), (0.7868, -0.4137, 0.3351), (0.4452, -0.4137, 2.384e-07), (0.4452, -0.4137, 0.3351), (-4.023e-07, -0.4137, 2.384e-07), (-4.023e-07, -0.4137, 0.3351), (-0.4812, -0.4137, 2.384e-07), (-0.4812, -0.4137, 0.3351), (-0.925, -0.4137, 2.384e-07), (-0.925, -0.4137, 0.3351), (-1.264, -0.4137, 2.384e-07), (-1.264, -0.4137, 0.3351), (-1.446, -1.844, 2.384e-07), (-1.446, -1.844, 0.3351), (-1.674, -1.363, 2.384e-07), (-1.674, -1.363, 0.3351), (-1.672, 2.724, 2.384e-07), (-1.672, 2.724, 0.3351), (-1.674, -1.844, 2.384e-07), (-1.674, -1.844, 0.3351), (1.202, 2.715, 2.384e-07), (1.202, 2.715, 0.3351), (1.2, -1.363, 2.384e-07), (1.2, -1.363, 0.3351), (1.2, -1.844, 2.384e-07), (1.2, -1.844, 0.3351), (0.009881, 3.871, 2.384e-07), (0.009881, 3.871, 0.3351), (0.4537, 3.698, 2.384e-07), (0.4537, 3.698, 0.3351), (0.7927, 3.474, 2.384e-07), (0.7927, 3.474, 0.3351), (0.9751, 3.269, 2.384e-07), (0.9751, 3.269, 0.3351), (-1.444, 3.278, 2.384e-07), (-1.444, 3.278, 0.3351), (-1.258, 3.481, 2.384e-07), (-1.258, 3.481, 0.3351), (-0.9165, 3.703, 2.384e-07), (-0.9165, 3.703, 0.3351), (-0.4713, 3.873, 2.384e-07), (-0.4713, 3.873, 0.3351), (-1.616, 2.975, 2.384e-07), (-1.616, 2.975, 0.3351), (1.147, 2.967, 2.384e-07), (1.147, 2.967, 0.3351), (0.453, 3.447, 2.456), (0.009129, 3.62, 2.456), (-0.9173, 3.452, 2.456), (-0.9165, 3.703, 2.456), (0.7919, 3.129, 2.456), (0.9623, 2.715, 2.456), (0.9605, -4.768e-07, 2.456), (1.2, -1.363, 2.456), (0.7868, -4.768e-07, 2.456), (0.4452, -4.768e-07, 2.456), (-4.023e-07, -4.768e-07, 2.456), (-0.4812, -0.4137, 2.456), (-0.4812, -4.768e-07, 2.456), (-0.925, -4.768e-07, 2.456), (-0.925, -0.4137, 2.456), (-1.446, -1.844, 2.456), (-1.434, -4.768e-07, 2.456), (-1.264, -4.768e-07, 2.456), (-1.674, -1.363, 2.456), (-1.433, 2.724, 2.456), (-1.259, 3.137, 2.456), (-1.672, 2.724, 2.456), (-1.616, 2.975, 2.456), (1.147, 2.967, 2.456), (1.202, 2.715, 2.456), (-0.472, 3.621, 2.456), (0.7868, -0.4137, 2.456), (0.9726, -1.844, 2.456), (0.4452, -0.4137, 2.456), (-4.023e-07, -0.4137, 2.456), (-1.264, -0.4137, 2.456), (-1.674, -1.844, 2.456), (1.2, -1.844, 2.456), (0.4537, 3.698, 2.456), (0.009881, 3.871, 2.456), (0.7927, 3.474, 2.456), (0.9751, 3.269, 2.456), (-1.258, 3.481, 2.456), (-1.444, 3.278, 2.456), (-0.4713, 3.873, 2.456), (2.73, -1.606, 0.3351), (2.73, -1.606, 2.384e-07), (2.73, -2.087, 0.3351), (2.73, -2.087, 2.384e-07), (2.73, -1.606, 2.456), (2.73, -2.087, 2.456), (-3.204, -2.086, 2.456), (-3.204, -2.086, 0.3351), (-3.204, -1.606, 0.3351), (-3.204, -1.606, 2.384e-07), (-3.204, -2.086, 2.384e-07), (-3.204, -1.606, 2.456), (-2.162, -1.441, 1.339), (-2.092, -1.91, 1.339), (-2.175, -1.443, 1.27), (-2.105, -1.912, 1.27), (-2.175, -1.443, 1.408), (-2.105, -1.912, 1.408), (-2.214, -1.449, 1.467), (-2.144, -1.919, 1.467), (-2.214, -1.449, 1.211), (-2.144, -1.919, 1.211), (-2.272, -1.458, 1.171), (-2.202, -1.928, 1.171), (-2.272, -1.458, 1.507), (-2.202, -1.928, 1.507), (-2.341, -1.469, 1.158), (-2.271, -1.939, 1.158), (-2.341, -1.469, 1.52), (-2.271, -1.939, 1.52), (-2.409, -1.48, 1.507), (-2.339, -1.949, 1.507), (-2.409, -1.48, 1.171), (-2.339, -1.949, 1.171), (-2.468, -1.489, 1.211), (-2.397, -1.959, 1.211), (-2.468, -1.489, 1.467), (-2.397, -1.959, 1.467), (-2.506, -1.495, 1.408), (-2.436, -1.965, 1.408), (-2.506, -1.495, 1.27), (-2.436, -1.965, 1.27), (-2.52, -1.497, 1.339), (-2.45, -1.967, 1.339), (1.808, -1.46, 1.339), (1.745, -1.931, 1.339), (1.822, -1.462, 1.27), (1.759, -1.933, 1.27), (1.822, -1.462, 1.408), (1.759, -1.933, 1.408), (1.861, -1.468, 1.467), (1.798, -1.939, 1.467), (1.861, -1.468, 1.211), (1.798, -1.939, 1.211), (1.919, -1.477, 1.507), (1.856, -1.948, 1.507), (1.919, -1.477, 1.171), (1.856, -1.948, 1.171), (1.988, -1.488, 1.52), (1.925, -1.959, 1.52), (1.988, -1.488, 1.158), (1.925, -1.959, 1.158), (2.056, -1.499, 1.171), (1.993, -1.97, 1.171), (2.056, -1.499, 1.507), (1.993, -1.97, 1.507), (2.114, -1.508, 1.467), (2.051, -1.979, 1.467), (2.114, -1.508, 1.211), (2.051, -1.979, 1.211), (2.153, -1.514, 1.27), (2.09, -1.985, 1.27), (2.153, -1.514, 1.408), (2.09, -1.985, 1.408), (2.167, -1.517, 1.339), (2.104, -1.987, 1.339)], [], [(25, 27, 100, 99), (6, 4, 64, 66), (30, 28, 72, 74), (63, 61, 114, 113), (20, 18, 42, 44), (10, 8, 32, 34), (7, 9, 86, 85), (35, 33, 107, 106), (14, 12, 36, 38), (15, 17, 92, 90), (46, 47, 53, 52), (79, 67, 116, 103), (33, 59, 112, 107), (4, 2, 62, 64), (3, 1, 31, 29, 27, 25, 23, 21, 19, 17, 15, 13, 11, 9, 7, 5), (54, 6, 66, 78), (50, 51, 77, 76), (0, 2, 4, 6, 8, 10, 12, 14, 16, 18, 20, 22, 24, 26, 28, 30), (32, 33, 35, 34), (34, 35, 37, 36), (36, 37, 39, 38), (38, 39, 41, 40), (40, 41, 43, 42), (42, 43, 45, 44), (44, 45, 47, 46), (71, 69, 118, 117), (43, 41, 91, 94), (16, 14, 38, 40), (23, 25, 99, 96), (12, 10, 34, 36), (22, 20, 44, 46), (5, 7, 85, 84), (69, 77, 102, 118), (18, 16, 40, 42), (111, 98, 131, 126), (48, 49, 51, 50), (55, 54, 78, 79), (24, 22, 48, 50), (22, 46, 52, 48), (31, 1, 81, 105), (54, 55, 57, 56), (58, 56, 121, 123), (32, 8, 56, 58), (8, 6, 54, 56), (13, 15, 90, 89), (33, 32, 58, 59), (60, 61, 63, 62), (62, 63, 65, 64), (64, 65, 67, 66), (66, 67, 79, 78), (68, 69, 71, 70), (70, 71, 73, 72), (72, 73, 75, 74), (74, 75, 61, 60), (69, 68, 76, 77), (2, 0, 60, 62), (26, 24, 68, 70), (24, 50, 76, 68), (53, 47, 95, 111), (41, 39, 109, 91), (21, 23, 96, 97), (3, 5, 84, 80), (0, 30, 74, 60), (67, 65, 115, 116), (61, 75, 119, 114), (28, 26, 70, 72), (82, 105, 119, 83), (80, 84, 115, 113), (89, 90, 109, 108), (85, 86, 87, 104), (92, 93, 94, 91), (95, 96, 98, 111), (100, 82, 83, 117), (86, 88, 106, 107), (93, 97, 110, 94), (90, 92, 91, 109), (88, 89, 108, 106), (97, 96, 95, 110), (96, 99, 101, 98), (86, 107, 112, 87), (84, 85, 116, 115), (81, 80, 113, 114), (99, 100, 117, 118), (101, 99, 118, 102), (105, 81, 114, 119), (85, 104, 103, 116), (45, 43, 94, 110), (73, 71, 117, 83), (77, 51, 101, 102), (17, 19, 93, 92), (37, 35, 106, 108), (98, 49, 132, 136, 138, 144, 148, 150, 156, 158, 162, 128, 131), (57, 55, 104, 87), (9, 11, 88, 86), (27, 29, 82, 100), (47, 45, 110, 95), (1, 3, 80, 81), (75, 73, 83, 119), (65, 63, 113, 115), (55, 79, 103, 104), (19, 21, 97, 93), (39, 37, 108, 109), (57, 164, 166, 172, 176, 180, 182, 188, 190, 194, 120), (51, 49, 98, 101), (11, 13, 89, 88), (29, 31, 105, 82), (121, 120, 122, 123), (122, 120, 124, 125), (112, 59, 165, 169, 171, 175, 179, 185, 187, 193, 195, 122, 125), (59, 58, 123, 122), (87, 112, 125, 124), (56, 57, 120, 121), (128, 129, 130, 127), (128, 127, 126, 131), (48, 52, 130, 129), (52, 53, 127, 130), (53, 133, 135, 141, 143, 147, 153, 155, 161, 163, 127), (49, 48, 129, 128), (158, 159, 163, 162), (194, 195, 193, 192), (128, 162, 160, 154, 152, 146, 142, 140, 134, 132, 49), (192, 193, 187, 186), (148, 149, 151, 150), (150, 151, 157, 156), (166, 167, 173, 172), (160, 161, 155, 154), (162, 163, 161, 160), (152, 153, 147, 146), (132, 133, 137, 136), (168, 169, 165, 164), (136, 137, 139, 138), (186, 187, 185, 184), (146, 147, 143, 142), (190, 191, 195, 194), (122, 195, 191, 189, 183, 181, 177, 173, 167, 165, 59), (142, 143, 141, 140), (144, 145, 149, 148), (174, 175, 171, 170), (184, 185, 179, 178), (164, 165, 167, 166), (188, 189, 191, 190), (138, 139, 145, 144), (180, 181, 183, 182), (134, 135, 133, 132), (154, 155, 153, 152), (172, 173, 177, 176), (127, 163, 159, 157, 151, 149, 145, 139, 137, 133, 53, 111, 126), (156, 157, 159, 158), (178, 179, 175, 174), (140, 141, 135, 134), (176, 177, 181, 180), (170, 171, 169, 168), (182, 183, 189, 188), (120, 194, 192, 186, 184, 178, 174, 170, 168, 164, 57, 87, 124)])
me_cylinder_009.use_remesh_preserve_volume = False
me_cylinder_009.use_remesh_preserve_attributes = False
me_cylinder_009.use_mirror_vertex_groups = False
me_cylinder_009.update()
me_cylinder_005 = bpy.data.meshes.new('Cylinder.005')
me_cylinder_005.from_pydata([(10.2, 4.776, 0.0), (10.2, 4.776, 24.73), (12.05, 0.3209, 0.0), (12.05, 0.3209, 24.73), (12.05, -4.504, 0.0), (12.05, -4.504, 24.73), (10.21, -8.964, 0.0), (10.21, -8.964, 24.73), (6.804, -12.38, 0.0), (6.804, -12.38, 24.73), (2.349, -14.23, 0.0), (2.349, -14.23, 24.73), (-2.476, -14.24, 0.0), (-2.476, -14.24, 24.73), (-6.936, -12.4, 0.0), (-6.936, -12.4, 24.73), (-10.35, -8.988, 0.0), (-10.35, -8.988, 24.73), (-12.2, -4.533, 0.0), (-12.2, -4.533, 24.73), (-12.21, 0.2919, 0.0), (-12.21, 0.2919, 24.73), (-10.37, 4.752, 0.0), (-10.37, 4.752, 24.73), (10.2, 23.81, 0.0), (10.2, 23.81, 24.73), (-10.37, 23.81, 24.73), (-10.37, 23.81, 0.0), (-8.115, 23.81, 24.73), (-5.408, -10.02, -1.474e-06), (-5.408, -10.02, 24.73), (-8.102, -7.333, 24.73), (-8.102, -7.333, 1.474e-06), (-9.563, -3.818, 1.474e-06), (-9.563, -3.818, 24.73), (-1.889, -11.47, -1.474e-06), (-1.889, -11.47, 24.73), (8.12, -7.313, 24.73), (8.12, -7.313, 1.474e-06), (9.572, -3.795, 24.73), (9.572, -3.795, 1.474e-06), (8.107, 3.526, 24.73), (8.107, 3.526, -1.907e-06), (5.432, -10.01, 24.73), (5.432, -10.01, 1.474e-06), (8.107, 6.86, 0.0), (8.107, 6.86, 24.73), (-8.115, 23.81, 0.0), (-8.115, 7.01, 0.0), (-8.115, 7.01, 24.73), (-8.115, 3.507, 1.474e-06), (-8.115, 3.507, 24.73), (8.107, 23.81, 24.73), (8.107, 23.81, 0.0), (9.568, 0.01143, -1.474e-06), (9.568, 0.01143, 24.73), (-9.568, -0.01143, 1.474e-06), (-9.568, -0.01143, 24.73), (1.917, -11.47, -1.474e-06), (1.917, -11.47, 24.73), (8.107, 16.6, 13.93), (10.2, 16.6, 13.93), (-8.115, 16.6, 13.93), (-10.37, 16.6, 13.93), (10.2, 16.83, 12.77), (-8.115, 16.83, 12.77), (-10.37, 16.83, 12.77), (8.107, 16.83, 12.77), (8.107, 14.96, 15.58), (10.2, 14.96, 15.58), (-8.115, 14.96, 15.58), (-10.37, 14.96, 15.58), (8.107, 15.94, 14.92), (10.2, 15.94, 14.92), (-8.115, 15.94, 14.92), (-10.37, 15.94, 14.92), (8.107, 13.79, 15.81), (10.2, 13.79, 15.81), (-8.115, 13.79, 15.81), (-10.37, 13.79, 15.81), (8.107, 12.63, 9.962), (10.2, 12.63, 9.962), (-8.115, 12.63, 9.962), (-10.37, 12.63, 9.962), (8.107, 10.75, 12.77), (10.2, 10.75, 12.77), (-8.115, 10.75, 12.77), (-10.37, 10.75, 12.77), (8.107, 11.64, 10.62), (10.2, 11.64, 10.62), (-8.115, 11.64, 10.62), (-10.37, 11.64, 10.62), (8.107, 12.63, 15.58), (10.2, 12.63, 15.58), (-8.115, 12.63, 15.58), (-10.37, 12.63, 15.58), (10.2, 15.94, 10.62), (-8.115, 15.94, 10.62), (-10.37, 15.94, 10.62), (8.107, 15.94, 10.62), (8.107, 13.79, 9.73), (10.2, 13.79, 9.73), (-8.115, 13.79, 9.73), (-10.37, 13.79, 9.73), (8.107, 10.99, 11.61), (10.2, 10.99, 11.61), (-8.115, 10.99, 11.61), (-10.37, 10.99, 11.61), (10.2, 16.6, 11.61), (-8.115, 16.6, 11.61), (-10.37, 16.6, 11.61), (8.107, 16.6, 11.61), (10.2, 14.96, 9.962), (-8.115, 14.96, 9.962), (-10.37, 14.96, 9.962), (8.107, 14.96, 9.962), (8.107, 11.64, 14.92), (10.2, 11.64, 14.92), (-8.115, 11.64, 14.92), (-10.37, 11.64, 14.92), (8.107, 10.99, 13.93), (10.2, 10.99, 13.93), (-8.115, 10.99, 13.93), (-10.37, 10.99, 13.93)], [], [(0, 45, 53, 24), (0, 1, 3, 2), (2, 3, 5, 4), (4, 5, 7, 6), (6, 7, 9, 8), (8, 9, 11, 10), (10, 11, 13, 12), (12, 13, 15, 14), (14, 15, 17, 16), (16, 17, 19, 18), (18, 19, 21, 20), (20, 21, 23, 22), (23, 49, 28, 26), (27, 26, 28, 47), (22, 23, 87, 107, 91, 83, 103, 114, 98, 110, 66, 26, 27), (1, 85, 121, 117, 93, 77, 69, 73, 61, 64, 25), (58, 59, 43, 44), (35, 36, 59, 58), (54, 55, 41, 42), (44, 43, 37, 38), (40, 39, 55, 54), (48, 50, 56, 33, 32, 29, 35, 58, 44, 38, 40, 54, 42, 45, 0, 2, 4, 6, 8, 10, 12, 14, 16, 18, 20, 22), (29, 30, 36, 35), (33, 34, 31, 32), (42, 41, 84, 104, 88, 80, 100, 115, 99, 111, 67, 52, 53, 45), (32, 31, 30, 29), (52, 46, 1, 25), (56, 57, 34, 33), (53, 52, 25, 24), (47, 48, 22, 27), (50, 51, 57, 56), (46, 41, 55, 39, 37, 43, 59, 36, 30, 31, 34, 57, 51, 49, 23, 21, 19, 17, 15, 13, 11, 9, 7, 5, 3, 1), (38, 37, 39, 40), (51, 50, 48, 47, 28, 65, 109, 97, 113, 102, 82, 90, 106, 86), (107, 106, 90, 91), (104, 105, 89, 88), (114, 113, 97, 98), (115, 112, 96, 99), (91, 90, 82, 83), (88, 89, 81, 80), (87, 86, 106, 107), (84, 85, 105, 104), (103, 102, 113, 114), (100, 101, 112, 115), (52, 67, 60, 72, 68, 76, 92, 116, 120, 84, 41, 46), (123, 122, 86, 87), (120, 121, 85, 84), (95, 94, 118, 119), (92, 93, 117, 116), (119, 118, 122, 123), (116, 117, 121, 120), (86, 122, 118, 94, 78, 70, 74, 62, 65, 28, 49, 51), (63, 62, 74, 75), (60, 61, 73, 72), (79, 78, 94, 95), (76, 77, 93, 92), (25, 64, 108, 96, 112, 101, 81, 89, 105, 85, 1, 0, 24), (110, 109, 65, 66), (111, 108, 64, 67), (26, 66, 63, 75, 71, 79, 95, 119, 123, 87, 23), (66, 65, 62, 63), (67, 64, 61, 60), (98, 97, 109, 110), (99, 96, 108, 111), (75, 74, 70, 71), (72, 73, 69, 68), (71, 70, 78, 79), (68, 69, 77, 76), (83, 82, 102, 103), (80, 81, 101, 100)])
me_cylinder_005.use_remesh_preserve_volume = False
me_cylinder_005.use_remesh_preserve_attributes = False
me_cylinder_005.use_mirror_vertex_groups = False
me_cylinder_005.update()
me_cube_001 = bpy.data.meshes.new('Cube.001')
me_cube_001.from_pydata([(-1.0, -1.0, -1.0), (-1.0, -1.0, 1.0), (-1.0, 1.0, -1.0), (-1.0, 1.0, 1.0), (1.0, -1.0, -1.0), (1.0, -1.0, 1.0), (1.0, 1.0, -1.0), (1.0, 1.0, 1.0)], [], [(0, 1, 3, 2), (2, 3, 7, 6), (6, 7, 5, 4), (4, 5, 1, 0), (2, 6, 4, 0), (7, 3, 1, 5)])
me_cube_001.use_remesh_preserve_volume = False
me_cube_001.use_remesh_preserve_attributes = False
me_cube_001.use_mirror_vertex_groups = False
me_cube_001.update()
me_cylinder_003 = bpy.data.meshes.new('Cylinder.003')
me_cylinder_003.from_pydata([(10.32, 1.223, 9.646), (10.32, 1.223, -2.763), (9.807, 1.442, 9.646), (9.807, 1.442, -2.763), (10.7, 0.8253, -2.763), (10.7, 0.8253, 9.646), (10.91, 0.3098, -2.763), (10.91, 0.3098, 9.646), (10.9, -0.2451, -2.763), (10.9, -0.2451, 9.646), (10.68, -0.755, -2.763), (10.68, -0.755, 9.646), (10.29, -1.142, -2.763), (10.29, -1.142, 9.646), (9.77, -1.348, -2.763), (9.77, -1.348, 9.646), (9.215, -1.34, -2.763), (9.215, -1.34, 9.646), (8.705, -1.121, -2.763), (8.705, -1.121, 9.646), (8.318, -0.7235, -2.763), (8.318, -0.7235, 9.646), (8.112, -0.208, -2.763), (8.112, -0.208, 9.646), (8.12, 0.3469, -2.763), (8.12, 0.3469, 9.646), (8.339, 0.8567, -2.763), (8.339, 0.8567, 9.646), (8.737, 1.244, -2.763), (8.737, 1.244, 9.646), (9.252, 1.449, -2.763), (9.252, 1.449, 9.646), (11.64, -6.377, 9.465), (11.64, -6.377, -2.722), (11.64, -7.043, 9.465), (11.64, -7.043, -2.722), (7.854, -6.377, 9.465), (7.854, -6.377, -2.722), (7.854, -7.043, 9.465), (7.854, -7.043, -2.722)], [], [(4, 5, 7, 6), (6, 7, 9, 8), (1, 0, 5, 4), (3, 2, 0, 1), (8, 9, 11, 10), (10, 11, 13, 12), (12, 13, 15, 14), (14, 15, 17, 16), (16, 17, 19, 18), (18, 19, 21, 20), (20, 21, 23, 22), (22, 23, 25, 24), (24, 25, 27, 26), (26, 27, 29, 28), (0, 2, 31, 29, 27, 25, 23, 21, 19, 17, 15, 13, 11, 9, 7, 5), (28, 29, 31, 30), (3, 1, 4, 6, 8, 10, 12, 14, 16, 18, 20, 22, 24, 26, 28, 30), (3, 30, 31, 2), (32, 36, 38, 34), (37, 33, 35, 39), (35, 34, 38, 39), (33, 32, 34, 35), (37, 36, 32, 33), (39, 38, 36, 37)])
me_cylinder_003.use_remesh_preserve_volume = False
me_cylinder_003.use_remesh_preserve_attributes = False
me_cylinder_003.use_mirror_vertex_groups = False
me_cylinder_003.update()
me_cylinder_008 = bpy.data.meshes.new('Cylinder.008')
me_cylinder_008.from_pydata([(0.136, 1.289, 0.0), (0.136, 1.289, 0.3351), (0.4959, 1.138, 0.0), (0.4959, 1.138, 0.3351), (0.7707, 0.8611, 0.0), (0.7707, 0.8611, 0.3351), (0.9187, 0.5, 0.0), (0.9187, 0.5, 0.3351), (0.9172, -1.868, 0.0), (0.9172, -1.868, 0.3351), (0.7665, -1.868, 0.0), (0.7665, -1.868, 0.3351), (0.4896, -1.868, 0.0), (0.4896, -1.868, 0.3351), (0.1286, -1.868, 0.0), (0.1286, -1.868, 0.3351), (-0.2616, -1.868, 0.0), (-0.2616, -1.868, 0.3351), (-0.6215, -1.868, 0.0), (-0.6215, -1.868, 0.3351), (-0.8964, -1.868, 0.0), (-0.8964, -1.868, 0.3351), (-1.044, -1.868, 0.0), (-1.044, -1.868, 0.3351), (-1.043, 0.5074, 0.0), (-1.043, 0.5074, 0.3351), (-0.8922, 0.8673, 0.0), (-0.8922, 0.8673, 0.3351), (-0.6153, 1.142, 0.0), (-0.6153, 1.142, 0.3351), (-0.2542, 1.29, 0.0), (-0.2542, 1.29, 0.3351), (0.9172, -2.053, 0.0), (0.9172, -2.053, 0.3351), (0.7665, -2.053, 0.0), (0.7665, -2.053, 0.3351), (0.4896, -2.053, 0.0), (0.4896, -2.053, 0.3351), (0.1286, -2.053, 0.0), (0.1286, -2.053, 0.3351), (-0.2616, -2.053, 0.0), (-0.2616, -2.053, 0.3351), (-0.6215, -2.053, 0.0), (-0.6215, -2.053, 0.3351), (-0.8964, -2.053, 0.0), (-0.8964, -2.053, 0.3351), (-1.044, -2.053, 0.0), (-1.044, -2.053, 0.3351), (-1.229, -1.868, 0.0), (-1.229, -1.868, 0.3351), (-1.227, 0.5075, 0.0), (-1.227, 0.5075, 0.3351), (-1.229, -2.053, 0.0), (-1.229, -2.053, 0.3351), (1.103, 0.5, 0.0), (1.103, 0.5, 0.3351), (1.102, -1.868, 0.0), (1.102, -1.868, 0.3351), (1.102, -2.053, 0.0), (1.102, -2.053, 0.3351), (0.1366, 1.508, 0.0), (0.1366, 1.508, 0.3351), (0.4965, 1.357, 0.0), (0.4965, 1.357, 0.3351), (0.7713, 1.161, 0.0), (0.7713, 1.161, 0.3351), (0.9193, 0.983, 0.0), (0.9193, 0.983, 0.3351), (-1.042, 0.9904, 0.0), (-1.042, 0.9904, 0.3351), (-0.8916, 1.168, 0.0), (-0.8916, 1.168, 0.3351), (-0.6146, 1.361, 0.0), (-0.6146, 1.361, 0.3351), (-0.2536, 1.509, 0.0), (-0.2536, 1.509, 0.3351), (-1.181, 0.7266, 0.0), (-1.181, 0.7266, 0.3351), (1.058, 0.7191, 0.0), (1.058, 0.7191, 0.3351), (0.4959, 1.138, 1.075), (0.136, 1.289, 1.075), (-0.6153, 1.142, 1.075), (-0.6146, 1.361, 1.075), (0.7707, 0.8611, 1.075), (0.9187, 0.5, 1.075), (0.9172, -1.868, 1.075), (1.102, -1.868, 1.075), (0.7665, -1.868, 1.075), (0.4896, -1.868, 1.075), (0.1286, -1.868, 1.075), (-0.2616, -2.053, 1.075), (-0.2616, -1.868, 1.075), (-0.6215, -1.868, 1.075), (-0.6215, -2.053, 1.075), (-1.044, -2.053, 1.075), (-1.044, -1.868, 1.075), (-0.8964, -1.868, 1.075), (-1.229, -1.868, 1.075), (-1.043, 0.5074, 1.075), (-0.8922, 0.8673, 1.075), (-1.227, 0.5075, 1.075), (-1.181, 0.7266, 1.075), (1.058, 0.7191, 1.075), (1.103, 0.5, 1.075), (-0.2542, 1.29, 1.075), (0.7665, -2.053, 1.075), (0.9172, -2.053, 1.075), (0.4896, -2.053, 1.075), (0.1286, -2.053, 1.075), (-0.8964, -2.053, 1.075), (-1.229, -2.053, 1.075), (1.102, -2.053, 1.075), (0.4965, 1.357, 1.075), (0.1366, 1.508, 1.075), (0.7713, 1.161, 1.075), (0.9193, 0.983, 1.075), (-0.8916, 1.168, 1.075), (-1.042, 0.9904, 1.075), (-0.2536, 1.509, 1.075), (0.5179, -1.392, 1.192e-07), (0.5179, -1.392, 0.3351), (0.5179, -1.577, 1.192e-07), (0.5179, -1.577, 0.3351), (-0.5304, -1.577, 0.0), (-0.5304, -1.577, 0.3351), (-0.5304, -1.392, 0.0), (-0.5304, -1.392, 0.3351), (-0.3962, 0.6104, 0.3351), (-0.3962, 0.6104, 1.788e-07), (-0.4569, 0.4692, 0.3351), (-0.4569, 0.4692, 1.788e-07), (0.01028, 0.7724, 0.3351), (0.01028, 0.7724, 0.0), (-0.402, 0.1728, 0.3351), (-0.402, 0.1728, 1.788e-07), (-0.4589, 0.3156, 0.3351), (-0.4589, 0.3156, 1.788e-07), (0.1514, 0.7118, 0.3351), (0.1514, 0.7118, 0.0), (-0.2861, 0.7176, 0.3351), (-0.2861, 0.7176, 1.788e-07), (-0.2948, 0.06273, 0.3351), (-0.2948, 0.06273, 1.788e-07), (-2.384e-07, 2.98e-08, 0.3351), (-2.384e-07, 2.98e-08, 1.788e-07), (-0.1434, 0.7745, 0.3351), (-0.1434, 0.7745, 1.788e-07), (-0.1536, 0.002044, 0.3351), (-0.1536, 0.002044, 1.788e-07), (0.1427, 0.05691, 0.3351), (0.1427, 0.05691, 1.788e-07), (0.3156, 0.4589, 0.3351), (0.3156, 0.4589, -5.96e-08), (0.3135, 0.3053, 0.3351), (0.3135, 0.3053, -5.96e-08), (0.2528, 0.1641, 0.3351), (0.2528, 0.1641, -5.96e-08), (0.2586, 0.6017, 0.3351), (0.2586, 0.6017, 1.192e-07)], [], [(25, 27, 100, 99), (6, 4, 64, 66), (30, 28, 72, 74), (63, 61, 114, 113), (20, 18, 42, 44), (10, 8, 32, 34), (7, 9, 86, 85), (35, 33, 107, 106), (14, 12, 36, 38), (15, 17, 92, 90), (46, 47, 53, 52), (79, 67, 116, 103), (33, 59, 112, 107), (4, 2, 62, 64), (3, 1, 31, 29, 27, 25, 136, 130, 128, 140, 146, 132, 138, 158, 152, 7, 5), (54, 6, 66, 78), (50, 51, 77, 76), (0, 2, 4, 6, 153, 159, 139, 133, 147, 141, 129, 131, 137, 24, 26, 28, 30), (32, 33, 35, 34), (34, 35, 37, 36), (36, 37, 39, 38), (38, 39, 41, 40), (40, 41, 43, 42), (42, 43, 45, 44), (44, 45, 47, 46), (71, 69, 118, 117), (43, 41, 91, 94), (16, 14, 38, 40), (23, 25, 99, 96), (12, 10, 34, 36), (22, 20, 44, 46), (5, 7, 85, 84), (69, 77, 102, 118), (18, 16, 40, 42), (49, 48, 52, 53), (48, 49, 51, 50), (55, 54, 78, 79), (24, 22, 48, 50), (22, 46, 52, 48), (31, 1, 81, 105), (54, 55, 57, 56), (56, 57, 59, 58), (32, 8, 56, 58), (8, 6, 54, 56), (13, 15, 90, 89), (33, 32, 58, 59), (60, 61, 63, 62), (62, 63, 65, 64), (64, 65, 67, 66), (66, 67, 79, 78), (68, 69, 71, 70), (70, 71, 73, 72), (72, 73, 75, 74), (74, 75, 61, 60), (69, 68, 76, 77), (2, 0, 60, 62), (26, 24, 68, 70), (24, 50, 76, 68), (53, 47, 95, 111), (41, 39, 109, 91), (21, 23, 96, 97), (3, 5, 84, 80), (0, 30, 74, 60), (67, 65, 115, 116), (61, 75, 119, 114), (28, 26, 70, 72), (82, 105, 119, 83), (80, 84, 115, 113), (89, 90, 109, 108), (85, 86, 87, 104), (92, 93, 94, 91), (95, 96, 98, 111), (100, 82, 83, 117), (86, 88, 106, 107), (93, 97, 110, 94), (90, 92, 91, 109), (88, 89, 108, 106), (97, 96, 95, 110), (96, 99, 101, 98), (86, 107, 112, 87), (84, 85, 116, 115), (81, 80, 113, 114), (99, 100, 117, 118), (101, 99, 118, 102), (105, 81, 114, 119), (85, 104, 103, 116), (45, 43, 94, 110), (73, 71, 117, 83), (77, 51, 101, 102), (17, 19, 93, 92), (37, 35, 106, 108), (49, 53, 111, 98), (57, 55, 104, 87), (9, 11, 88, 86), (27, 29, 82, 100), (47, 45, 110, 95), (1, 3, 80, 81), (75, 73, 83, 119), (65, 63, 113, 115), (55, 79, 103, 104), (19, 21, 97, 93), (39, 37, 108, 109), (59, 57, 87, 112), (51, 49, 98, 101), (11, 13, 89, 88), (29, 31, 105, 82), (145, 144, 150, 151), (151, 150, 156, 157), (149, 148, 144, 145), (159, 158, 138, 139), (139, 138, 132, 133), (124, 125, 123, 122), (143, 142, 148, 149), (137, 136, 134, 135), (133, 132, 146, 147), (135, 134, 142, 143), (147, 146, 140, 141), (120, 121, 127, 126), (131, 130, 136, 137), (7, 152, 154, 156, 150, 144, 148, 142, 134, 136, 25, 23, 125, 127, 121, 9), (9, 121, 123, 125, 23, 21, 19, 17, 15, 13, 11), (153, 152, 158, 159), (122, 123, 121, 120), (24, 137, 135, 143, 149, 145, 151, 157, 155, 153, 6, 8, 122, 120, 126, 22), (22, 126, 124, 122, 8, 10, 12, 14, 16, 18, 20), (155, 154, 152, 153), (141, 140, 128, 129), (129, 128, 130, 131), (157, 156, 154, 155), (126, 127, 125, 124)])
me_cylinder_008.use_remesh_preserve_volume = False
me_cylinder_008.use_remesh_preserve_attributes = False
me_cylinder_008.use_mirror_vertex_groups = False
me_cylinder_008.update()
me_cylinder_001 = bpy.data.meshes.new('Cylinder.001')
me_cylinder_001.from_pydata([(0.3229, 4.86, -2.384e-07), (0.3229, 4.86, 2.0), (0.6819, 4.707, -2.384e-07), (0.6819, 4.707, 2.0), (0.955, 4.428, -2.384e-07), (0.955, 4.428, 2.0), (1.101, 4.066, -2.384e-07), (1.101, 4.066, 2.0), (1.097, -9.965, -2.384e-07), (1.097, -9.965, 2.0), (0.9438, -10.32, -2.384e-07), (0.9438, -10.32, 2.0), (0.6652, -10.6, -2.384e-07), (0.6652, -10.6, 2.0), (0.3032, -10.74, -2.384e-07), (0.3032, -10.74, 2.0), (-0.08696, -10.74, -2.384e-07), (-0.08696, -10.74, 2.0), (-0.4459, -10.59, -2.384e-07), (-0.4459, -10.59, 2.0), (-0.719, -10.31, -2.384e-07), (-0.719, -10.31, 2.0), (-0.8647, -9.945, -2.384e-07), (-0.8647, -9.945, 2.0), (-0.8608, 4.086, -2.384e-07), (-0.8608, 4.086, 2.0), (-0.7079, 4.445, -2.384e-07), (-0.7079, 4.445, 2.0), (-0.4292, 4.718, -2.384e-07), (-0.4292, 4.718, 2.0), (-0.06727, 4.864, -2.384e-07), (-0.06727, 4.864, 2.0), (0.3373, 6.103, -2.384e-07), (0.6962, 6.103, -2.384e-07), (0.6962, 6.103, 2.0), (0.3373, 6.103, 2.0), (0.9693, 6.103, -2.384e-07), (0.9693, 6.103, 2.0), (-0.6935, 6.103, 2.0), (-0.6935, 6.103, -2.384e-07), (-0.4149, 6.103, -2.384e-07), (-0.4149, 6.103, 2.0), (-0.0529, 6.103, -2.384e-07), (-0.0529, 6.103, 2.0), (-0.188, -9.27, 2.0), (-0.188, -9.27, -1.788e-07), (-0.333, -9.412, 2.0), (-0.333, -9.412, -1.788e-07), (0.5296, -9.423, 2.0), (0.5296, -9.423, -1.788e-07), (0.5219, -9.999, 2.0), (0.5219, -9.999, -1.788e-07), (0.6045, -9.611, 2.0), (0.6045, -9.611, -1.788e-07), (0.1889, -7.904, 2.0), (0.1889, -7.904, -1.788e-07), (0.3769, -7.829, 2.0), (0.3769, -7.829, -1.788e-07), (-0.4157, -9.8, 2.0), (-0.4157, -9.8, -1.788e-07), (-0.413, -9.598, 2.0), (-0.413, -9.598, -1.788e-07), (-0.01354, -7.901, 2.0), (-0.01354, -7.901, -1.788e-07), (0.3769, -10.14, -1.788e-07), (0.3769, -10.14, 2.0), (0.3883, -9.278, 2.0), (0.3883, -9.278, -4.768e-07), (0.2024, -9.198, 2.0), (0.2024, -9.198, -4.768e-07), (-0.01354, -10.21, -1.788e-07), (-0.01354, -10.21, 2.0), (0.1889, -10.22, -1.788e-07), (0.1889, -10.22, 2.0), (-0.3407, -9.988, 2.0), (-0.3407, -9.988, -1.788e-07), (-0.1995, -10.13, 2.0), (-0.1995, -10.13, -1.788e-07), (0.6018, -9.813, 2.0), (0.6018, -9.813, -1.788e-07), (-4.768e-07, -9.195, 2.0), (-4.768e-07, -9.195, -1.788e-07), (0.3883, -6.967, 2.0), (0.3883, -6.967, -4.768e-07), (0.5296, -7.112, 2.0), (0.5296, -7.112, -1.788e-07), (-0.1995, -7.822, 2.0), (-0.1995, -7.822, -1.788e-07), (0.6018, -7.502, 2.0), (0.6018, -7.502, -1.788e-07), (0.6045, -7.3, 2.0), (0.6045, -7.3, -1.788e-07), (0.5219, -7.688, 2.0), (0.5219, -7.688, -1.788e-07), (-0.333, -7.1, 2.0), (-0.333, -7.1, -1.788e-07), (-0.188, -6.959, 2.0), (-0.188, -6.959, -1.788e-07), (-0.413, -7.286, 2.0), (-0.413, -7.286, -1.788e-07), (0.1889, -5.543, 2.0), (0.1889, -5.543, -1.788e-07), (-0.3407, -7.677, 2.0), (-0.3407, -7.677, -1.788e-07), (-0.4157, -7.488, 2.0), (-0.4157, -7.488, -1.788e-07), (0.2024, -6.887, 2.0), (0.2024, -6.887, -4.768e-07), (-4.768e-07, -6.884, 2.0), (-4.768e-07, -6.884, -1.788e-07), (-0.01354, -5.54, 2.0), (-0.01354, -5.54, -1.788e-07), (-0.1995, -5.46, 2.0), (-0.1995, -5.46, -1.788e-07), (0.3769, -5.468, 2.0), (0.3769, -5.468, -1.788e-07), (-0.4157, -5.127, -1.192e-07), (-0.4157, -5.127, 2.0), (0.6045, -4.938, 2.0), (0.6045, -4.938, -1.788e-07), (0.5296, -4.75, 2.0), (0.5296, -4.75, -1.788e-07), (-0.413, -4.924, -1.192e-07), (-0.413, -4.924, 2.0), (0.5219, -5.326, 2.0), (0.5219, -5.326, -1.788e-07), (0.3883, -4.605, 2.0), (0.3883, -4.605, -4.768e-07), (0.2024, -4.525, 2.0), (0.2024, -4.525, -4.768e-07), (0.5219, -3.065, 2.0), (0.5219, -3.065, -1.788e-07), (-0.1995, -3.199, -1.192e-07), (-0.1995, -3.199, 2.0), (0.6018, -5.14, 2.0), (0.6018, -5.14, -1.788e-07), (-0.333, -4.738, -1.192e-07), (-0.333, -4.738, 2.0), (-0.188, -4.597, -1.192e-07), (-0.188, -4.597, 2.0), (-4.768e-07, -4.522, 2.0), (-4.768e-07, -4.522, -1.788e-07), (-0.01354, -3.279, -1.192e-07), (-0.01354, -3.279, 2.0), (0.1889, -3.281, 2.0), (0.1889, -3.281, -1.788e-07), (0.3769, -3.206, 2.0), (0.3769, -3.206, -1.788e-07), (-0.3407, -5.315, -1.192e-07), (-0.3407, -5.315, 2.0), (0.3883, -2.344, 2.0), (0.3883, -2.344, -4.768e-07), (-4.768e-07, -2.261, -1.192e-07), (-4.768e-07, -2.261, 2.0), (0.5296, -2.489, 2.0), (0.5296, -2.489, -1.788e-07), (-0.3407, -3.054, -1.192e-07), (-0.3407, -3.054, 2.0), (-0.333, -2.477, -1.192e-07), (-0.333, -2.477, 2.0), (-0.188, -2.336, -1.192e-07), (-0.188, -2.336, 2.0), (0.1889, -1.02, -1.192e-07), (0.1889, -1.02, 2.0), (0.6018, -0.6181, 2.0), (0.6018, -0.6181, -1.788e-07), (-0.01354, -1.017, -1.192e-07), (-0.01354, -1.017, 2.0), (-0.3407, -0.7925, -1.192e-07), (-0.3407, -0.7925, 2.0), (-0.4157, -2.866, -1.192e-07), (-0.4157, -2.866, 2.0), (0.6018, -2.879, 2.0), (0.6018, -2.879, -1.788e-07), (-0.413, -2.663, -1.192e-07), (-0.413, -2.663, 2.0), (0.2024, -2.264, -4.768e-07), (0.2024, -2.264, 2.0), (0.3769, -0.9452, -1.192e-07), (0.3769, -0.9452, 2.0), (-0.1995, -0.9376, -1.192e-07), (-0.1995, -0.9376, 2.0), (0.6045, -2.677, 2.0), (0.6045, -2.677, -1.788e-07), (0.5219, -0.804, 2.0), (0.5219, -0.804, -1.788e-07), (0.2024, -0.002693, -4.768e-07), (0.2024, -0.002693, 2.0), (-0.4157, -0.6045, -1.192e-07), (-0.4157, -0.6045, 2.0), (-0.188, -0.07496, -1.192e-07), (-0.188, -0.07496, 2.0), (-0.3407, 1.519, -1.192e-07), (-0.3407, 1.519, 2.0), (0.3769, 1.366, -1.192e-07), (0.3769, 1.366, 2.0), (0.5219, 1.507, -1.192e-07), (0.5219, 1.507, 2.0), (-0.4157, 1.707, -1.192e-07), (-0.4157, 1.707, 2.0), (-0.333, -0.2162, -1.192e-07), (-0.333, -0.2162, 2.0), (0.6045, -0.4157, 2.0), (0.6045, -0.4157, -1.788e-07), (0.5296, -0.2276, 2.0), (0.5296, -0.2276, -1.788e-07), (0.3883, -0.08263, -4.768e-07), (0.3883, -0.08263, 2.0), (0.1889, 1.291, -1.192e-07), (0.1889, 1.291, 2.0), (-4.768e-07, 0.0, -1.192e-07), (-4.768e-07, 0.0, 2.0), (-0.01354, 1.294, -1.192e-07), (-0.01354, 1.294, 2.0), (-0.413, -0.4021, -1.192e-07), (-0.413, -0.4021, 2.0), (-0.1995, 1.374, -1.192e-07), (-0.1995, 1.374, 2.0), (0.6018, 1.693, -1.192e-07), (0.6018, 1.693, 2.0), (0.5296, 2.084, -1.192e-07), (0.5296, 2.084, 2.0), (-0.188, 2.236, -1.192e-07), (-0.188, 2.236, 2.0), (-0.333, 2.095, -1.192e-07), (-0.333, 2.095, 2.0), (0.2024, 2.309, -1.192e-07), (0.2024, 2.309, 2.0), (0.6045, 1.896, -1.192e-07), (0.6045, 1.896, 2.0), (-4.768e-07, 2.311, -1.192e-07), (-4.768e-07, 2.311, 2.0), (-0.413, 1.909, -1.192e-07), (-0.413, 1.909, 2.0), (0.3883, 2.229, -1.192e-07), (0.3883, 2.229, 2.0), (-0.3846, 3.5, -2.98e-07), (-0.3846, 3.5, 2.0), (-0.2292, 3.341, -2.98e-07), (-0.2292, 3.341, 2.0), (-0.467, 3.707, -2.98e-07), (-0.467, 3.707, 2.0), (-0.02453, 3.253, -2.98e-07), (-0.02453, 3.253, 2.0), (0.4051, 3.332, -2.98e-07), (0.4051, 3.332, 2.0), (0.5647, 3.488, -2.98e-07), (0.5647, 3.488, 2.0), (0.1982, 3.25, -2.98e-07), (0.1982, 3.25, 2.0), (0.6527, 3.692, -2.98e-07), (0.6527, 3.692, 2.0), (-0.3761, 4.135, -2.98e-07), (-0.3761, 4.135, 2.0), (-0.2165, 4.29, -2.98e-07), (-0.2165, 4.29, 2.0), (0.4177, 4.282, -2.98e-07), (0.4177, 4.282, 2.0), (0.2148, 4.37, -2.384e-07), (0.2148, 4.37, 2.0), (-0.4641, 3.93, -2.98e-07), (-0.4641, 3.93, 2.0), (0.01055, 4.373, -2.384e-07), (0.01055, 4.373, 2.0), (0.5731, 4.122, -2.98e-07), (0.5731, 4.122, 2.0), (0.2148, 4.861, -2.384e-07), (0.2148, 6.103, -2.384e-07), (0.2148, 6.103, 2.0), (0.2148, 4.861, 2.0), (0.6556, 3.915, -2.98e-07), (0.6556, 3.915, 2.0), (0.01055, 4.863, 2.0), (0.01055, 4.863, -2.384e-07), (0.01055, 6.103, -2.384e-07), (0.01055, 6.103, 2.0), (-0.6984, 5.54, 1.072), (0.2148, 5.54, 1.072), (0.01055, 5.54, 1.072), (0.9645, 5.54, 1.072), (-0.7013, 5.2, 1.412), (0.01055, 5.2, 1.412), (0.9616, 5.2, 1.412), (0.2148, 5.2, 1.412), (-0.7002, 5.33, 1.386), (0.01055, 5.33, 1.386), (0.2148, 5.33, 1.386), (0.9627, 5.33, 1.386), (-0.6993, 5.441, 1.313), (0.01055, 5.441, 1.313), (0.2148, 5.441, 1.313), (0.9637, 5.441, 1.313), (-0.7025, 5.07, 1.386), (0.01055, 5.07, 1.386), (0.9605, 5.07, 1.386), (0.2148, 5.07, 1.386), (-0.6986, 5.514, 1.202), (0.01055, 5.514, 1.202), (0.2148, 5.514, 1.202), (0.9643, 5.514, 1.202), (-0.7025, 5.07, 0.7583), (0.01055, 5.07, 0.7583), (0.2148, 5.07, 0.7583), (0.9605, 5.07, 0.7583), (-0.7034, 4.96, 0.832), (0.01055, 4.96, 0.832), (0.9595, 4.96, 0.832), (0.2148, 4.96, 0.832), (-0.7043, 4.861, 1.072), (0.9587, 4.861, 1.072), (0.01055, 4.861, 1.072), (0.2148, 4.861, 1.072), (-0.7034, 4.96, 1.313), (0.01055, 4.96, 1.313), (0.9595, 4.96, 1.313), (0.2148, 4.96, 1.313), (-0.6993, 5.441, 0.832), (0.01055, 5.441, 0.832), (0.2148, 5.441, 0.832), (0.9637, 5.441, 0.832), (-0.7002, 5.33, 0.7583), (0.01055, 5.33, 0.7583), (0.2148, 5.33, 0.7583), (0.9627, 5.33, 0.7583), (-0.7041, 4.886, 0.9422), (0.01055, 4.886, 0.9422), (0.9589, 4.886, 0.9422), (0.2148, 4.886, 0.9422), (-0.6986, 5.514, 0.9422), (0.01055, 5.514, 0.9422), (0.2148, 5.514, 0.9422), (0.9643, 5.514, 0.9422), (-0.7041, 4.886, 1.202), (0.01055, 4.886, 1.202), (0.9589, 4.886, 1.202), (0.2148, 4.886, 1.202), (-0.7013, 5.2, 0.7324), (0.01055, 5.2, 0.7324), (0.2148, 5.2, 0.7324), (0.9616, 5.2, 0.7324)], [], [(29, 31, 43, 41), (31, 272, 275, 43), (4, 5, 7, 6), (6, 7, 9, 8), (8, 9, 11, 10), (10, 11, 13, 12), (12, 13, 15, 14), (14, 15, 17, 16), (16, 17, 19, 18), (18, 19, 21, 20), (20, 21, 23, 22), (22, 23, 25, 24), (24, 25, 27, 26), (28, 26, 39, 40), (3, 1, 269, 259, 257, 265, 271, 251, 247, 245, 249, 243, 239, 237, 241, 261, 253, 255, 263, 272, 31, 29, 27, 25, 199, 233, 225, 223, 231, 227, 235, 221, 229, 7, 5), (5, 4, 36, 37, 279, 331, 319, 323, 339, 303, 306, 326, 309), (30, 28, 40, 42), (0, 2, 4, 6, 228, 220, 234, 226, 230, 222, 224, 232, 198, 24, 26, 28, 30, 273, 262, 254, 252, 260, 240, 236, 238, 242, 248, 244, 246, 250, 270, 264, 256, 258, 266), (32, 35, 34, 33), (33, 34, 37, 36), (39, 38, 41, 40), (40, 41, 43, 42), (42, 43, 275, 274), (2, 0, 32, 33), (27, 29, 41, 38), (4, 2, 33, 36), (1, 3, 34, 35), (26, 27, 308, 324, 304, 300, 336, 320, 316, 328, 276, 38, 39), (3, 5, 37, 34), (0, 266, 267, 32), (250, 251, 271, 270), (125, 124, 134, 135), (64, 65, 50, 51), (226, 227, 231, 230), (127, 126, 128, 129), (173, 172, 182, 183), (216, 217, 213, 212), (208, 209, 195, 194), (228, 229, 221, 220), (113, 112, 110, 111), (218, 219, 229, 228), (174, 175, 171, 170), (263, 262, 273, 274, 275, 278, 329, 317, 321, 337, 301, 305, 325, 310), (244, 245, 247, 246), (188, 189, 169, 168), (196, 197, 219, 218), (142, 143, 144, 145), (165, 164, 202, 203), (97, 96, 94, 95), (61, 60, 58, 59), (214, 215, 189, 188), (155, 154, 150, 151), (101, 100, 114, 115), (190, 191, 201, 200), (152, 153, 161, 160), (220, 221, 235, 234), (122, 123, 117, 116), (234, 235, 227, 226), (75, 74, 76, 77), (69, 68, 80, 81), (95, 94, 98, 99), (89, 88, 90, 91), (145, 144, 146, 147), (222, 223, 225, 224), (168, 169, 181, 180), (246, 247, 251, 250), (141, 140, 139, 138), (103, 102, 86, 87), (270, 271, 265, 264), (267, 268, 35, 32), (203, 202, 204, 205), (24, 170, 156, 132, 142, 145, 147, 131, 173, 183, 6, 8, 119, 121, 127, 129, 141, 138, 136, 122, 116, 22), (22, 59, 75, 77, 70, 72, 64, 51, 79, 53, 8, 10, 12, 14, 16, 18, 20), (49, 67, 69, 81, 45, 47, 61, 59, 22, 105, 103, 87, 63, 55, 57, 93, 89, 91, 8, 53), (85, 83, 107, 109, 97, 95, 99, 105, 22, 116, 148, 113, 111, 101, 115, 125, 135, 119, 8, 91), (155, 151, 176, 152, 160, 158, 174, 170, 24, 188, 168, 180, 166, 162, 178, 185, 165, 203, 6, 183), (203, 205, 206, 186, 210, 190, 200, 214, 188, 24, 198, 192, 216, 212, 208, 194, 196, 218, 228, 6), (129, 128, 140, 141), (264, 265, 257, 256), (200, 201, 215, 214), (224, 225, 233, 232), (183, 182, 154, 155), (67, 66, 68, 69), (185, 184, 164, 165), (57, 56, 92, 93), (186, 187, 211, 210), (248, 249, 245, 244), (63, 62, 54, 55), (53, 52, 48, 49), (119, 118, 120, 121), (83, 82, 106, 107), (274, 273, 30, 42), (262, 263, 255, 254), (47, 46, 60, 61), (115, 114, 124, 125), (7, 229, 219, 197, 195, 209, 213, 217, 193, 199, 25, 189, 215, 201, 191, 211, 187, 207, 204, 202), (202, 164, 184, 179, 163, 167, 181, 169, 189, 25, 171, 175, 159, 161, 153, 177, 150, 154, 182, 7), (182, 172, 130, 146, 144, 143, 133, 157, 171, 25, 23, 117, 123, 137, 139, 140, 128, 126, 120, 118, 9, 7), (9, 118, 134, 124, 114, 100, 110, 112, 149, 117, 23, 104, 98, 94, 96, 108, 106, 82, 84, 90), (90, 88, 92, 56, 54, 62, 86, 102, 104, 23, 58, 60, 46, 44, 80, 68, 66, 48, 52, 9), (52, 78, 50, 65, 73, 71, 76, 74, 58, 23, 21, 19, 17, 15, 13, 11, 9), (178, 179, 184, 185), (232, 233, 199, 198), (107, 106, 108, 109), (210, 211, 191, 190), (194, 195, 197, 196), (116, 117, 149, 148), (70, 71, 73, 72), (176, 177, 153, 152), (258, 259, 311, 327, 307, 302, 338, 322, 318, 330, 277, 268, 267, 266), (85, 84, 82, 83), (72, 73, 65, 64), (135, 134, 118, 119), (109, 108, 96, 97), (51, 50, 78, 79), (158, 159, 175, 174), (136, 137, 123, 122), (260, 261, 241, 240), (242, 243, 249, 248), (180, 181, 167, 166), (254, 255, 253, 252), (87, 86, 62, 63), (192, 193, 217, 216), (77, 76, 71, 70), (138, 139, 137, 136), (160, 161, 159, 158), (79, 78, 52, 53), (45, 44, 46, 47), (212, 213, 209, 208), (166, 167, 163, 162), (236, 237, 239, 238), (205, 204, 207, 206), (268, 269, 1, 35), (121, 120, 126, 127), (206, 207, 187, 186), (156, 157, 133, 132), (240, 241, 237, 236), (162, 163, 179, 178), (81, 80, 44, 45), (93, 92, 88, 89), (131, 130, 172, 173), (230, 231, 223, 222), (198, 199, 193, 192), (99, 98, 104, 105), (256, 257, 259, 258), (252, 253, 261, 260), (55, 54, 56, 57), (91, 90, 84, 85), (151, 150, 177, 176), (238, 239, 243, 242), (170, 171, 157, 156), (132, 133, 143, 142), (105, 104, 102, 103), (59, 58, 74, 75), (111, 110, 100, 101), (147, 146, 130, 131), (49, 48, 66, 67), (148, 149, 112, 113), (324, 325, 305, 304), (327, 326, 306, 307), (308, 310, 325, 324), (311, 309, 326, 327), (320, 321, 317, 316), (322, 323, 319, 318), (304, 305, 301, 300), (307, 306, 303, 302), (336, 337, 321, 320), (338, 339, 323, 322), (268, 277, 298, 290, 286, 283, 295, 315, 335, 311, 259, 269), (332, 333, 310, 308), (335, 334, 309, 311), (292, 293, 313, 312), (295, 294, 314, 315), (312, 313, 333, 332), (315, 314, 334, 335), (296, 297, 289, 288), (298, 299, 291, 290), (280, 281, 293, 292), (283, 282, 294, 295), (38, 276, 296, 288, 284, 280, 292, 312, 332, 308, 27), (309, 334, 314, 294, 282, 287, 291, 299, 279, 37, 5), (328, 329, 278, 276), (330, 331, 279, 277), (310, 333, 313, 293, 281, 285, 289, 297, 278, 275, 272, 263), (276, 278, 297, 296), (277, 279, 299, 298), (316, 317, 329, 328), (318, 319, 331, 330), (288, 289, 285, 284), (290, 291, 287, 286), (284, 285, 281, 280), (286, 287, 282, 283), (300, 301, 337, 336), (302, 303, 339, 338)])
me_cylinder_001.use_remesh_preserve_volume = False
me_cylinder_001.use_remesh_preserve_attributes = False
me_cylinder_001.use_mirror_vertex_groups = False
me_cylinder_001.update()
me_cylinder_002 = bpy.data.meshes.new('Cylinder.002')
me_cylinder_002.from_pydata([(-1.907e-06, 8.06, -1.49e-08), (-1.907e-06, 8.06, 3.161), (3.084, 7.446, -1.49e-08), (3.084, 7.446, 3.161), (5.699, 5.699, -1.49e-08), (5.699, 5.699, 3.161), (7.446, 3.084, -1.49e-08), (7.446, 3.084, 3.161), (8.06, -1.907e-06, -1.49e-08), (8.06, -1.907e-06, 3.161), (7.446, -3.084, -1.49e-08), (7.446, -3.084, 3.161), (5.699, -5.699, -1.49e-08), (5.699, -5.699, 3.161), (3.084, -7.446, -1.49e-08), (3.084, -7.446, 3.161), (-6.903e-07, -8.06, -1.49e-08), (-6.903e-07, -8.06, 3.161), (-3.084, -7.446, -1.49e-08), (-3.084, -7.446, 3.161), (-5.699, -5.699, -1.49e-08), (-5.699, -5.699, 3.161), (-7.446, -3.084, -1.49e-08), (-7.446, -3.084, 3.161), (-8.06, -1.431e-06, -1.49e-08), (-8.06, -1.431e-06, 3.161), (-7.446, 3.084, -1.49e-08), (-7.446, 3.084, 3.161), (-5.699, 5.699, -1.49e-08), (-5.699, 5.699, 3.161), (-3.084, 7.446, -1.49e-08), (-3.084, 7.446, 3.161), (1.267, 3.06, 3.161), (-1.73e-06, 3.312, 3.161), (2.342, 2.342, 3.161), (3.06, 1.267, 3.161), (3.312, -1.431e-06, 3.161), (3.06, -1.267, 3.161), (2.342, -2.342, 3.161), (1.267, -3.06, 3.161), (-1.23e-06, -3.312, 3.161), (-1.267, -3.06, 3.161), (-1.726, -2.342, 3.161), (-1.726, -1.267, 3.161), (-1.726, -1.431e-06, 3.161), (-1.726, 1.267, 3.161), (-1.726, 2.342, 3.161), (-1.267, 3.06, 3.161), (1.267, 3.06, 8.937), (-1.73e-06, 3.312, 8.937), (2.342, 2.342, 8.937), (3.06, 1.267, 8.937), (3.312, -1.431e-06, 8.937), (3.06, -1.267, 8.937), (2.342, -2.342, 8.937), (1.267, -3.06, 8.937), (-1.23e-06, -3.312, 8.937), (-1.267, -3.06, 8.937), (-1.726, -2.342, 8.937), (-1.726, -1.267, 8.937), (-1.726, -1.431e-06, 8.937), (-1.726, 1.267, 8.937), (-1.726, 2.342, 8.937), (-1.267, 3.06, 8.937), (0.4548, 1.098, 8.937), (-1.597e-06, 1.189, 8.937), (0.8404, 0.8404, 8.937), (1.098, 0.4548, 8.937), (1.189, -9.537e-07, 8.937), (1.098, -0.4548, 8.937), (0.8404, -0.8404, 8.937), (0.4548, -1.098, 8.937), (-1.418e-06, -1.189, 8.937), (-0.4548, -1.098, 8.937), (-0.8404, -0.8404, 8.937), (-1.098, -0.4548, 8.937), (-1.189, -9.537e-07, 8.937), (-1.098, 0.4548, 8.937), (-0.8404, 0.8404, 8.937), (-0.4548, 1.098, 8.937), (0.4548, 1.098, 12.2), (5.486e-07, 1.189, 12.2), (0.8404, 0.8404, 12.2), (1.098, 0.4548, 12.2), (1.189, -9.537e-07, 12.2), (1.098, -0.4548, 12.2), (0.8404, -0.8404, 12.2), (0.4548, -1.098, 12.2), (7.281e-07, -1.189, 12.2), (-0.4548, -1.098, 12.2), (-0.8404, -0.8404, 12.2), (-1.098, -0.4548, 12.2), (-1.189, -9.537e-07, 12.2), (-1.098, 0.4548, 12.2), (-0.8404, 0.8404, 12.2), (-0.4548, 1.098, 12.2), (-1.907e-06, 26.34, -1.49e-08), (-1.907e-06, 26.34, 3.161), (3.084, 25.73, -1.49e-08), (3.084, 25.73, 3.161), (5.699, 23.98, -1.49e-08), (5.699, 23.98, 3.161), (7.446, 21.36, -1.49e-08), (7.446, 21.36, 3.161), (8.06, 18.28, -1.49e-08), (8.06, 18.28, 3.161), (7.446, 15.2, -1.49e-08), (7.446, 15.2, 3.161), (5.699, 12.58, -1.49e-08), (5.699, 12.58, 3.161), (3.084, 10.83, -1.49e-08), (3.084, 10.83, 3.161), (-6.903e-07, 10.22, -1.49e-08), (-6.903e-07, 10.22, 3.161), (-3.084, 10.83, -1.49e-08), (-3.084, 10.83, 3.161), (-5.699, 12.58, -1.49e-08), (-5.699, 12.58, 3.161), (-7.446, 15.2, -1.49e-08), (-7.446, 15.2, 3.161), (-8.06, 18.28, -1.49e-08), (-8.06, 18.28, 3.161), (-7.446, 21.36, -1.49e-08), (-7.446, 21.36, 3.161), (-5.699, 23.98, -1.49e-08), (-5.699, 23.98, 3.161), (-3.084, 25.73, -1.49e-08), (-3.084, 25.73, 3.161), (1.267, 21.34, 3.161), (-1.73e-06, 21.59, 3.161), (2.342, 20.62, 3.161), (3.06, 19.55, 3.161), (3.312, 18.28, 3.161), (3.06, 17.01, 3.161), (2.342, 15.94, 3.161), (1.267, 15.22, 3.161), (-1.23e-06, 14.97, 3.161), (-1.267, 15.22, 3.161), (-1.726, 15.94, 3.161), (-1.726, 17.01, 3.161), (-1.726, 18.28, 3.161), (-1.726, 19.55, 3.161), (-1.726, 20.62, 3.161), (-1.267, 21.34, 3.161), (1.267, 21.34, 8.937), (-1.73e-06, 21.59, 8.937), (2.342, 20.62, 8.937), (3.06, 19.55, 8.937), (3.312, 18.28, 8.937), (3.06, 17.01, 8.937), (2.342, 15.94, 8.937), (1.267, 15.22, 8.937), (-1.23e-06, 14.97, 8.937), (-1.267, 15.22, 8.937), (-1.726, 15.94, 8.937), (-1.726, 17.01, 8.937), (-1.726, 18.28, 8.937), (-1.726, 19.55, 8.937), (-1.726, 20.62, 8.937), (-1.267, 21.34, 8.937), (0.4548, 19.38, 8.937), (-1.597e-06, 19.47, 8.937), (0.8404, 19.12, 8.937), (1.098, 18.74, 8.937), (1.189, 18.28, 8.937), (1.098, 17.83, 8.937), (0.8404, 17.44, 8.937), (0.4548, 17.18, 8.937), (-1.418e-06, 17.09, 8.937), (-0.4548, 17.18, 8.937), (-0.8404, 17.44, 8.937), (-1.098, 17.83, 8.937), (-1.189, 18.28, 8.937), (-1.098, 18.74, 8.937), (-0.8404, 19.12, 8.937), (-0.4548, 19.38, 8.937), (0.4548, 19.38, 12.2), (5.486e-07, 19.47, 12.2), (0.8404, 19.12, 12.2), (1.098, 18.74, 12.2), (1.189, 18.28, 12.2), (1.098, 17.83, 12.2), (0.8404, 17.44, 12.2), (0.4548, 17.18, 12.2), (7.281e-07, 17.09, 12.2), (-0.4548, 17.18, 12.2), (-0.8404, 17.44, 12.2), (-1.098, 17.83, 12.2), (-1.189, 18.28, 12.2), (-1.098, 18.74, 12.2), (-0.8404, 19.12, 12.2), (-0.4548, 19.38, 12.2), (-18.87, 8.06, -1.49e-08), (-18.87, 8.06, 3.161), (-15.79, 7.446, -1.49e-08), (-15.79, 7.446, 3.161), (-13.17, 5.699, -1.49e-08), (-13.17, 5.699, 3.161), (-11.42, 3.084, -1.49e-08), (-11.42, 3.084, 3.161), (-10.81, -1.907e-06, -1.49e-08), (-10.81, -1.907e-06, 3.161), (-11.42, -3.084, -1.49e-08), (-11.42, -3.084, 3.161), (-13.17, -5.699, -1.49e-08), (-13.17, -5.699, 3.161), (-15.79, -7.446, -1.49e-08), (-15.79, -7.446, 3.161), (-18.87, -8.06, -1.49e-08), (-18.87, -8.06, 3.161), (-21.95, -7.446, -1.49e-08), (-21.95, -7.446, 3.161), (-24.57, -5.699, -1.49e-08), (-24.57, -5.699, 3.161), (-26.32, -3.084, -1.49e-08), (-26.32, -3.084, 3.161), (-26.93, -1.431e-06, -1.49e-08), (-26.93, -1.431e-06, 3.161), (-26.32, 3.084, -1.49e-08), (-26.32, 3.084, 3.161), (-24.57, 5.699, -1.49e-08), (-24.57, 5.699, 3.161), (-21.95, 7.446, -1.49e-08), (-21.95, 7.446, 3.161), (-17.6, 3.06, 3.161), (-18.87, 3.312, 3.161), (-16.53, 2.342, 3.161), (-15.81, 1.267, 3.161), (-15.56, -1.431e-06, 3.161), (-15.81, -1.267, 3.161), (-16.53, -2.342, 3.161), (-17.6, -3.06, 3.161), (-18.87, -3.312, 3.161), (-20.14, -3.06, 3.161), (-20.6, -2.342, 3.161), (-20.6, -1.267, 3.161), (-20.6, -1.431e-06, 3.161), (-20.6, 1.267, 3.161), (-20.6, 2.342, 3.161), (-20.14, 3.06, 3.161), (-17.6, 3.06, 8.937), (-18.87, 3.312, 8.937), (-16.53, 2.342, 8.937), (-15.81, 1.267, 8.937), (-15.56, -1.431e-06, 8.937), (-15.81, -1.267, 8.937), (-16.53, -2.342, 8.937), (-17.6, -3.06, 8.937), (-18.87, -3.312, 8.937), (-20.14, -3.06, 8.937), (-20.6, -2.342, 8.937), (-20.6, -1.267, 8.937), (-20.6, -1.431e-06, 8.937), (-20.6, 1.267, 8.937), (-20.6, 2.342, 8.937), (-20.14, 3.06, 8.937), (-18.42, 1.098, 8.937), (-18.87, 1.189, 8.937), (-18.03, 0.8404, 8.937), (-17.77, 0.4548, 8.937), (-17.68, -9.537e-07, 8.937), (-17.77, -0.4548, 8.937), (-18.03, -0.8404, 8.937), (-18.42, -1.098, 8.937), (-18.87, -1.189, 8.937), (-19.33, -1.098, 8.937), (-19.71, -0.8404, 8.937), (-19.97, -0.4548, 8.937), (-20.06, -9.537e-07, 8.937), (-19.97, 0.4548, 8.937), (-19.71, 0.8404, 8.937), (-19.33, 1.098, 8.937), (-18.42, 1.098, 12.2), (-18.87, 1.189, 12.2), (-18.03, 0.8404, 12.2), (-17.77, 0.4548, 12.2), (-17.68, -9.537e-07, 12.2), (-17.77, -0.4548, 12.2), (-18.03, -0.8404, 12.2), (-18.42, -1.098, 12.2), (-18.87, -1.189, 12.2), (-19.33, -1.098, 12.2), (-19.71, -0.8404, 12.2), (-19.97, -0.4548, 12.2), (-20.06, -9.537e-07, 12.2), (-19.97, 0.4548, 12.2), (-19.71, 0.8404, 12.2), (-19.33, 1.098, 12.2), (-18.87, 26.34, -1.49e-08), (-18.87, 26.34, 3.161), (-15.79, 25.73, -1.49e-08), (-15.79, 25.73, 3.161), (-13.17, 23.98, -1.49e-08), (-13.17, 23.98, 3.161), (-11.42, 21.36, -1.49e-08), (-11.42, 21.36, 3.161), (-10.81, 18.28, -1.49e-08), (-10.81, 18.28, 3.161), (-11.42, 15.2, -1.49e-08), (-11.42, 15.2, 3.161), (-13.17, 12.58, -1.49e-08), (-13.17, 12.58, 3.161), (-15.79, 10.83, -1.49e-08), (-15.79, 10.83, 3.161), (-18.87, 10.22, -1.49e-08), (-18.87, 10.22, 3.161), (-21.95, 10.83, -1.49e-08), (-21.95, 10.83, 3.161), (-24.57, 12.58, -1.49e-08), (-24.57, 12.58, 3.161), (-26.32, 15.2, -1.49e-08), (-26.32, 15.2, 3.161), (-26.93, 18.28, -1.49e-08), (-26.93, 18.28, 3.161), (-26.32, 21.36, -1.49e-08), (-26.32, 21.36, 3.161), (-24.57, 23.98, -1.49e-08), (-24.57, 23.98, 3.161), (-21.95, 25.73, -1.49e-08), (-21.95, 25.73, 3.161), (-17.6, 21.34, 3.161), (-18.87, 21.59, 3.161), (-16.53, 20.62, 3.161), (-15.81, 19.55, 3.161), (-15.56, 18.28, 3.161), (-15.81, 17.01, 3.161), (-16.53, 15.94, 3.161), (-17.6, 15.22, 3.161), (-18.87, 14.97, 3.161), (-20.14, 15.22, 3.161), (-20.6, 15.94, 3.161), (-20.6, 17.01, 3.161), (-20.6, 18.28, 3.161), (-20.6, 19.55, 3.161), (-20.6, 20.62, 3.161), (-20.14, 21.34, 3.161), (-17.6, 21.34, 8.937), (-18.87, 21.59, 8.937), (-16.53, 20.62, 8.937), (-15.81, 19.55, 8.937), (-15.56, 18.28, 8.937), (-15.81, 17.01, 8.937), (-16.53, 15.94, 8.937), (-17.6, 15.22, 8.937), (-18.87, 14.97, 8.937), (-20.14, 15.22, 8.937), (-20.6, 15.94, 8.937), (-20.6, 17.01, 8.937), (-20.6, 18.28, 8.937), (-20.6, 19.55, 8.937), (-20.6, 20.62, 8.937), (-20.14, 21.34, 8.937), (-18.42, 19.38, 8.937), (-18.87, 19.47, 8.937), (-18.03, 19.12, 8.937), (-17.77, 18.74, 8.937), (-17.68, 18.28, 8.937), (-17.77, 17.83, 8.937), (-18.03, 17.44, 8.937), (-18.42, 17.18, 8.937), (-18.87, 17.09, 8.937), (-19.33, 17.18, 8.937), (-19.71, 17.44, 8.937), (-19.97, 17.83, 8.937), (-20.06, 18.28, 8.937), (-19.97, 18.74, 8.937), (-19.71, 19.12, 8.937), (-19.33, 19.38, 8.937), (-18.42, 19.38, 12.2), (-18.87, 19.47, 12.2), (-18.03, 19.12, 12.2), (-17.77, 18.74, 12.2), (-17.68, 18.28, 12.2), (-17.77, 17.83, 12.2), (-18.03, 17.44, 12.2), (-18.42, 17.18, 12.2), (-18.87, 17.09, 12.2), (-19.33, 17.18, 12.2), (-19.71, 17.44, 12.2), (-19.97, 17.83, 12.2), (-20.06, 18.28, 12.2), (-19.97, 18.74, 12.2), (-19.71, 19.12, 12.2), (-19.33, 19.38, 12.2)], [], [(0, 1, 3, 2), (2, 3, 5, 4), (4, 5, 7, 6), (6, 7, 9, 8), (8, 9, 11, 10), (10, 11, 13, 12), (12, 13, 15, 14), (14, 15, 17, 16), (16, 17, 19, 18), (18, 19, 21, 20), (20, 21, 23, 22), (22, 23, 25, 24), (24, 25, 27, 26), (26, 27, 29, 28), (13, 11, 37, 38), (28, 29, 31, 30), (30, 31, 1, 0), (0, 2, 4, 6, 8, 10, 12, 14, 16, 18, 20, 22, 24, 26, 28, 30), (39, 38, 54, 55), (23, 21, 42, 43), (1, 31, 47, 33), (9, 7, 35, 36), (19, 17, 40, 41), (29, 27, 45, 46), (5, 3, 32, 34), (15, 13, 38, 39), (25, 23, 43, 44), (11, 9, 36, 37), (21, 19, 41, 42), (31, 29, 46, 47), (7, 5, 34, 35), (17, 15, 39, 40), (3, 1, 33, 32), (27, 25, 44, 45), (60, 59, 75, 76), (47, 46, 62, 63), (40, 39, 55, 56), (32, 33, 49, 48), (33, 47, 63, 49), (41, 40, 56, 57), (34, 32, 48, 50), (42, 41, 57, 58), (35, 34, 50, 51), (43, 42, 58, 59), (36, 35, 51, 52), (44, 43, 59, 60), (37, 36, 52, 53), (45, 44, 60, 61), (38, 37, 53, 54), (46, 45, 61, 62), (66, 64, 80, 82), (53, 52, 68, 69), (61, 60, 76, 77), (54, 53, 69, 70), (62, 61, 77, 78), (55, 54, 70, 71), (63, 62, 78, 79), (56, 55, 71, 72), (48, 49, 65, 64), (49, 63, 79, 65), (57, 56, 72, 73), (50, 48, 64, 66), (58, 57, 73, 74), (51, 50, 66, 67), (59, 58, 74, 75), (52, 51, 67, 68), (80, 81, 95, 94, 93, 92, 91, 90, 89, 88, 87, 86, 85, 84, 83, 82), (74, 73, 89, 90), (67, 66, 82, 83), (75, 74, 90, 91), (68, 67, 83, 84), (76, 75, 91, 92), (69, 68, 84, 85), (77, 76, 92, 93), (70, 69, 85, 86), (78, 77, 93, 94), (71, 70, 86, 87), (79, 78, 94, 95), (72, 71, 87, 88), (64, 65, 81, 80), (65, 79, 95, 81), (73, 72, 88, 89), (96, 97, 99, 98), (98, 99, 101, 100), (100, 101, 103, 102), (102, 103, 105, 104), (104, 105, 107, 106), (106, 107, 109, 108), (108, 109, 111, 110), (110, 111, 113, 112), (112, 113, 115, 114), (114, 115, 117, 116), (116, 117, 119, 118), (118, 119, 121, 120), (120, 121, 123, 122), (122, 123, 125, 124), (109, 107, 133, 134), (124, 125, 127, 126), (126, 127, 97, 96), (96, 98, 100, 102, 104, 106, 108, 110, 112, 114, 116, 118, 120, 122, 124, 126), (135, 134, 150, 151), (119, 117, 138, 139), (97, 127, 143, 129), (105, 103, 131, 132), (115, 113, 136, 137), (125, 123, 141, 142), (101, 99, 128, 130), (111, 109, 134, 135), (121, 119, 139, 140), (107, 105, 132, 133), (117, 115, 137, 138), (127, 125, 142, 143), (103, 101, 130, 131), (113, 111, 135, 136), (99, 97, 129, 128), (123, 121, 140, 141), (156, 155, 171, 172), (143, 142, 158, 159), (136, 135, 151, 152), (128, 129, 145, 144), (129, 143, 159, 145), (137, 136, 152, 153), (130, 128, 144, 146), (138, 137, 153, 154), (131, 130, 146, 147), (139, 138, 154, 155), (132, 131, 147, 148), (140, 139, 155, 156), (133, 132, 148, 149), (141, 140, 156, 157), (134, 133, 149, 150), (142, 141, 157, 158), (162, 160, 176, 178), (149, 148, 164, 165), (157, 156, 172, 173), (150, 149, 165, 166), (158, 157, 173, 174), (151, 150, 166, 167), (159, 158, 174, 175), (152, 151, 167, 168), (144, 145, 161, 160), (145, 159, 175, 161), (153, 152, 168, 169), (146, 144, 160, 162), (154, 153, 169, 170), (147, 146, 162, 163), (155, 154, 170, 171), (148, 147, 163, 164), (176, 177, 191, 190, 189, 188, 187, 186, 185, 184, 183, 182, 181, 180, 179, 178), (170, 169, 185, 186), (163, 162, 178, 179), (171, 170, 186, 187), (164, 163, 179, 180), (172, 171, 187, 188), (165, 164, 180, 181), (173, 172, 188, 189), (166, 165, 181, 182), (174, 173, 189, 190), (167, 166, 182, 183), (175, 174, 190, 191), (168, 167, 183, 184), (160, 161, 177, 176), (161, 175, 191, 177), (169, 168, 184, 185), (192, 193, 195, 194), (194, 195, 197, 196), (196, 197, 199, 198), (198, 199, 201, 200), (200, 201, 203, 202), (202, 203, 205, 204), (204, 205, 207, 206), (206, 207, 209, 208), (208, 209, 211, 210), (210, 211, 213, 212), (212, 213, 215, 214), (214, 215, 217, 216), (216, 217, 219, 218), (218, 219, 221, 220), (205, 203, 229, 230), (220, 221, 223, 222), (222, 223, 193, 192), (192, 194, 196, 198, 200, 202, 204, 206, 208, 210, 212, 214, 216, 218, 220, 222), (231, 230, 246, 247), (215, 213, 234, 235), (193, 223, 239, 225), (201, 199, 227, 228), (211, 209, 232, 233), (221, 219, 237, 238), (197, 195, 224, 226), (207, 205, 230, 231), (217, 215, 235, 236), (203, 201, 228, 229), (213, 211, 233, 234), (223, 221, 238, 239), (199, 197, 226, 227), (209, 207, 231, 232), (195, 193, 225, 224), (219, 217, 236, 237), (252, 251, 267, 268), (239, 238, 254, 255), (232, 231, 247, 248), (224, 225, 241, 240), (225, 239, 255, 241), (233, 232, 248, 249), (226, 224, 240, 242), (234, 233, 249, 250), (227, 226, 242, 243), (235, 234, 250, 251), (228, 227, 243, 244), (236, 235, 251, 252), (229, 228, 244, 245), (237, 236, 252, 253), (230, 229, 245, 246), (238, 237, 253, 254), (258, 256, 272, 274), (245, 244, 260, 261), (253, 252, 268, 269), (246, 245, 261, 262), (254, 253, 269, 270), (247, 246, 262, 263), (255, 254, 270, 271), (248, 247, 263, 264), (240, 241, 257, 256), (241, 255, 271, 257), (249, 248, 264, 265), (242, 240, 256, 258), (250, 249, 265, 266), (243, 242, 258, 259), (251, 250, 266, 267), (244, 243, 259, 260), (272, 273, 287, 286, 285, 284, 283, 282, 281, 280, 279, 278, 277, 276, 275, 274), (266, 265, 281, 282), (259, 258, 274, 275), (267, 266, 282, 283), (260, 259, 275, 276), (268, 267, 283, 284), (261, 260, 276, 277), (269, 268, 284, 285), (262, 261, 277, 278), (270, 269, 285, 286), (263, 262, 278, 279), (271, 270, 286, 287), (264, 263, 279, 280), (256, 257, 273, 272), (257, 271, 287, 273), (265, 264, 280, 281), (288, 289, 291, 290), (290, 291, 293, 292), (292, 293, 295, 294), (294, 295, 297, 296), (296, 297, 299, 298), (298, 299, 301, 300), (300, 301, 303, 302), (302, 303, 305, 304), (304, 305, 307, 306), (306, 307, 309, 308), (308, 309, 311, 310), (310, 311, 313, 312), (312, 313, 315, 314), (314, 315, 317, 316), (301, 299, 325, 326), (316, 317, 319, 318), (318, 319, 289, 288), (288, 290, 292, 294, 296, 298, 300, 302, 304, 306, 308, 310, 312, 314, 316, 318), (327, 326, 342, 343), (311, 309, 330, 331), (289, 319, 335, 321), (297, 295, 323, 324), (307, 305, 328, 329), (317, 315, 333, 334), (293, 291, 320, 322), (303, 301, 326, 327), (313, 311, 331, 332), (299, 297, 324, 325), (309, 307, 329, 330), (319, 317, 334, 335), (295, 293, 322, 323), (305, 303, 327, 328), (291, 289, 321, 320), (315, 313, 332, 333), (348, 347, 363, 364), (335, 334, 350, 351), (328, 327, 343, 344), (320, 321, 337, 336), (321, 335, 351, 337), (329, 328, 344, 345), (322, 320, 336, 338), (330, 329, 345, 346), (323, 322, 338, 339), (331, 330, 346, 347), (324, 323, 339, 340), (332, 331, 347, 348), (325, 324, 340, 341), (333, 332, 348, 349), (326, 325, 341, 342), (334, 333, 349, 350), (354, 352, 368, 370), (341, 340, 356, 357), (349, 348, 364, 365), (342, 341, 357, 358), (350, 349, 365, 366), (343, 342, 358, 359), (351, 350, 366, 367), (344, 343, 359, 360), (336, 337, 353, 352), (337, 351, 367, 353), (345, 344, 360, 361), (338, 336, 352, 354), (346, 345, 361, 362), (339, 338, 354, 355), (347, 346, 362, 363), (340, 339, 355, 356), (368, 369, 383, 382, 381, 380, 379, 378, 377, 376, 375, 374, 373, 372, 371, 370), (362, 361, 377, 378), (355, 354, 370, 371), (363, 362, 378, 379), (356, 355, 371, 372), (364, 363, 379, 380), (357, 356, 372, 373), (365, 364, 380, 381), (358, 357, 373, 374), (366, 365, 381, 382), (359, 358, 374, 375), (367, 366, 382, 383), (360, 359, 375, 376), (352, 353, 369, 368), (353, 367, 383, 369), (361, 360, 376, 377)])
me_cylinder_002.use_remesh_preserve_volume = False
me_cylinder_002.use_remesh_preserve_attributes = False
me_cylinder_002.use_mirror_vertex_groups = False
me_cylinder_002.update()
me_cube = bpy.data.meshes.new('Cube')
me_cube.from_pydata([(8.184, 32.31, 16.35), (8.184, 32.31, 5.303e-08), (-8.184, 32.31, 5.303e-08), (-8.184, 32.31, 16.35), (8.184, 29.48, 16.35), (8.184, 29.48, 5.303e-08), (-8.184, 29.48, 5.303e-08), (-8.184, 29.48, 16.35), (8.184, 29.48, 8.121), (5.181e-06, 29.48, 16.35), (-2.182e-07, 29.48, 5.303e-08), (-8.184, 29.48, 8.121), (2.483e-06, 29.48, 8.121), (-3.91, 28.48, 5.303e-08), (-8.184, 28.48, 5.303e-08), (-8.184, 28.48, 4.126), (-3.91, 28.48, 4.126), (8.184, 28.48, 4.126), (8.184, 28.48, 5.303e-08), (3.91, 28.48, 5.303e-08), (3.91, 28.48, 4.126), (-3.91, -1.98, 5.303e-08), (-8.184, -1.98, 5.303e-08), (-8.184, -1.98, 4.126), (-3.91, -1.98, 4.126), (8.184, -1.98, 4.126), (8.184, -1.98, 5.303e-08), (3.91, -1.98, 5.303e-08), (3.91, -1.98, 4.126), (-3.91, -3.98, 5.303e-08), (-9.306, -3.98, 5.303e-08), (-9.306, -3.98, 4.126), (-3.91, -3.98, 4.126), (9.306, -3.98, 4.126), (9.306, -3.98, 5.303e-08), (3.91, -3.98, 5.303e-08), (3.91, -3.98, 4.126), (8.184, -5.98, 4.126), (8.184, -5.98, 5.303e-08), (3.91, -5.98, 5.303e-08), (3.91, -5.98, 4.126), (-3.91, -5.98, 5.303e-08), (-8.184, -5.98, 5.303e-08), (-8.184, -5.98, 4.126), (-3.91, -5.98, 4.126), (-6.27, 32.31, 12.42), (-6.27, 29.48, 12.42), (-5.691, 32.31, 11.03), (-5.691, 29.48, 11.03), (-5.691, 32.31, 13.82), (-5.691, 29.48, 13.82), (-4.293, 32.31, 10.45), (-4.293, 29.48, 10.45), (-4.293, 32.31, 14.4), (-4.293, 29.48, 14.4), (-2.895, 32.31, 11.03), (-2.895, 29.48, 11.03), (-2.895, 32.31, 13.82), (-2.895, 29.48, 13.82), (2.853, 32.31, 13.82), (2.853, 29.48, 13.82), (2.274, 32.31, 12.42), (2.274, 29.48, 12.42), (-2.316, 32.31, 12.42), (-2.316, 29.48, 12.42), (2.853, 32.31, 11.03), (2.853, 29.48, 11.03), (4.25, 32.31, 10.45), (4.25, 29.48, 10.45), (4.25, 32.31, 14.4), (4.25, 29.48, 14.4), (5.648, 32.31, 13.82), (5.648, 29.48, 13.82), (5.648, 32.31, 11.03), (5.648, 29.48, 11.03), (6.227, 32.31, 12.42), (6.227, 29.48, 12.42), (-8.184, -16.22, 5.303e-08), (-8.184, -11.19, 5.303e-08), (8.184, -11.19, 5.303e-08), (8.184, -16.22, 5.303e-08), (-9.306, -16.22, 2.046), (-9.306, -11.19, 2.046), (9.306, -11.19, 2.046), (9.306, -16.22, 2.046), (8.184, -11.19, 4.046), (8.184, -16.22, 4.046), (-8.184, -16.22, 4.046), (-8.184, -11.19, 4.046), (-8.184, -10.19, 5.303e-08), (8.184, -10.19, 5.303e-08), (-9.306, -10.19, 2.046), (9.306, -10.19, 2.046), (8.184, -10.19, 4.046), (-8.184, -10.19, 4.046), (9.306, -17.22, 2.046), (8.184, -17.22, 5.303e-08), (-9.306, -17.22, 2.046), (-8.184, -17.22, 5.303e-08), (8.184, -17.22, 4.046), (-8.184, -17.22, 4.046), (-9.184, -16.22, 5.303e-08), (-9.184, -11.19, 5.303e-08), (-10.31, -16.22, 2.046), (-10.31, -11.19, 2.046), (-9.184, -16.22, 4.046), (-9.184, -11.19, 4.046), (-9.184, -17.22, 4.046), (-9.184, -10.19, 5.303e-08), (-10.31, -10.19, 2.046), (-9.184, -10.19, 4.046), (-10.31, -17.22, 2.046), (-9.184, -17.22, 5.303e-08), (9.184, -11.19, 5.303e-08), (10.31, -11.19, 2.046), (10.31, -16.22, 2.046), (9.184, -16.22, 5.303e-08), (9.184, -11.19, 4.046), (9.184, -16.22, 4.046), (9.184, -17.22, 4.046), (9.184, -10.19, 5.303e-08), (10.31, -10.19, 2.046), (9.184, -10.19, 4.046), (10.31, -17.22, 2.046), (9.184, -17.22, 5.303e-08)], [], [(0, 75, 71, 69, 59, 61, 63, 57, 53, 49, 45, 3), (10, 12, 16, 13), (0, 4, 8, 5, 1), (6, 2, 10), (2, 6, 11, 7, 3), (4, 0, 3, 7, 9), (8, 12, 20, 17), (4, 9, 62, 60, 70, 72, 76), (9, 64, 56, 52, 48, 46, 7, 11, 12), (16, 15, 23, 24), (6, 10, 13, 14), (12, 11, 15, 16), (11, 6, 14, 15), (19, 18, 26, 27), (12, 10, 19, 20), (10, 5, 18, 19), (5, 8, 17, 18), (21, 24, 32, 29), (26, 25, 33, 34), (15, 14, 22, 23), (20, 19, 27, 28), (18, 17, 25, 26), (13, 16, 24, 21), (17, 20, 28, 25), (14, 13, 21, 22), (29, 32, 44, 41), (36, 35, 39, 40), (22, 21, 29, 30), (25, 28, 36, 33), (27, 26, 34, 35), (24, 23, 31, 32), (23, 22, 30, 31), (28, 27, 35, 36), (37, 40, 39, 38), (34, 33, 37, 38), (33, 36, 40, 37), (35, 34, 38, 39), (44, 43, 42, 41), (30, 29, 41, 42), (32, 31, 43, 44), (31, 30, 42, 43), (55, 56, 64, 63), (45, 46, 48, 47), (49, 50, 46, 45), (51, 52, 56, 55), (3, 45, 47, 51, 55, 63, 61, 65, 67, 73, 75, 0, 1, 2), (7, 46, 50, 54, 58, 64, 9), (53, 54, 50, 49), (71, 72, 70, 69), (59, 60, 62, 61), (76, 74, 68, 66, 62, 9, 12, 8, 4), (61, 62, 66, 65), (75, 76, 72, 71), (65, 66, 68, 67), (69, 70, 60, 59), (57, 58, 54, 53), (73, 74, 76, 75), (67, 68, 74, 73), (63, 64, 58, 57), (47, 48, 52, 51), (80, 84, 83, 79), (78, 102, 108, 89), (84, 86, 85, 83), (91, 109, 110, 94), (80, 96, 98, 77), (97, 111, 112, 98), (87, 100, 99, 86), (78, 89, 90, 79), (88, 106, 105, 87), (99, 119, 118, 86), (91, 94, 89), (92, 90, 93), (94, 93, 90, 89), (90, 120, 113, 79), (94, 110, 106, 88), (85, 93, 94, 88), (97, 98, 100), (95, 99, 96), (100, 98, 96, 99), (80, 79, 113, 116), (87, 105, 107, 100), (93, 122, 121, 92), (83, 85, 79), (78, 88, 82), (79, 85, 88, 78), (80, 86, 84), (80, 77, 87, 86), (87, 77, 81), (102, 101, 103, 104), (104, 103, 105, 106), (101, 112, 111, 103), (106, 110, 109, 104), (104, 109, 108, 102), (103, 111, 107, 105), (98, 112, 101, 77), (89, 108, 109, 91), (100, 107, 111, 97), (77, 101, 102, 78), (78, 82, 81, 77), (88, 87, 81, 82), (113, 120, 121, 114), (114, 121, 122, 117), (115, 123, 124, 116), (118, 119, 123, 115), (113, 114, 115, 116), (92, 121, 120, 90), (95, 123, 119, 99), (86, 118, 117, 85), (85, 117, 122, 93), (80, 116, 124, 96), (114, 117, 118, 115), (96, 124, 123, 95), (5, 10, 1), (2, 1, 10)])
me_cube.materials.append(mat_material)
me_cube.use_remesh_preserve_volume = False
me_cube.use_remesh_preserve_attributes = False
me_cube.use_mirror_vertex_groups = False
me_cube.update()
me_cube_002 = bpy.data.meshes.new('Cube.002')
me_cube_002.from_pydata([(-1.0, -1.0, -1.0), (-1.0, -1.0, 1.0), (-1.0, 1.0, -1.0), (-1.0, 1.0, 1.0), (1.0, -1.0, -1.0), (1.0, -1.0, 1.0), (1.0, 1.0, -1.0), (1.0, 1.0, 1.0), (-0.1458, 1.165, 12.45), (-0.1458, 1.485, 12.45), (-0.1458, 1.165, -29.88), (-0.1458, 1.485, -29.88), (0.1458, 1.165, 12.45), (0.1458, 1.485, 12.45), (0.1458, 1.165, -29.88), (0.1458, 1.485, -29.88), (-0.1458, -1.458, 12.45), (-0.1458, -1.139, 12.45), (-0.1458, -1.458, -29.88), (-0.1458, -1.139, -29.88), (0.1458, -1.458, 12.45), (0.1458, -1.139, 12.45), (0.1458, -1.458, -29.88), (0.1458, -1.139, -29.88)], [], [(0, 1, 3, 2), (2, 3, 7, 6), (6, 7, 5, 4), (4, 5, 1, 0), (2, 6, 4, 0), (7, 3, 1, 5), (8, 9, 11, 10), (10, 11, 15, 14), (14, 15, 13, 12), (12, 13, 9, 8), (10, 14, 12, 8), (15, 11, 9, 13), (16, 17, 19, 18), (18, 19, 23, 22), (22, 23, 21, 20), (20, 21, 17, 16), (18, 22, 20, 16), (23, 19, 17, 21)])
me_cube_002.use_remesh_preserve_volume = False
me_cube_002.use_remesh_preserve_attributes = False
me_cube_002.use_mirror_vertex_groups = False
me_cube_002.update()
me_cylinder_006 = bpy.data.meshes.new('Cylinder.006')
me_cylinder_006.from_pydata([(0.1565, 1.043, -1.0), (0.1565, 1.043, 1.0), (0.5172, 0.8945, -1.0), (0.5172, 0.8945, 1.0), (0.7934, 0.6189, -1.0), (0.7934, 0.6189, 1.0), (0.9432, 0.2586, -1.0), (0.9432, 0.2586, 1.0), (0.9436, -0.1316, -1.0), (0.9436, -0.1316, 1.0), (0.7947, -0.4922, -1.0), (0.7947, -0.4922, 1.0), (0.5192, -0.7685, -1.0), (0.5192, -0.7685, 1.0), (0.1589, -0.9182, -1.0), (0.1589, -0.9182, 1.0), (-0.2313, -0.9187, -1.0), (-0.2313, -0.9187, 1.0), (-0.592, -0.7698, -1.0), (-0.592, -0.7698, 1.0), (-0.8682, -0.4942, -1.0), (-0.8682, -0.4942, 1.0), (-1.018, -0.1339, -1.0), (-1.018, -0.1339, 1.0), (-1.018, 0.2563, -1.0), (-1.018, 0.2563, 1.0), (-0.8695, 0.6169, -1.0), (-0.8695, 0.6169, 1.0), (-0.594, 0.8931, -1.0), (-0.594, 0.8931, 1.0), (-0.2337, 1.043, -1.0), (-0.2337, 1.043, 1.0), (0.1565, 4.285, -1.0), (0.5172, 4.285, -1.0), (0.5172, 4.285, 1.0), (0.1565, 4.285, 1.0), (0.7934, 4.285, -1.0), (0.7934, 4.285, 1.0), (-0.8695, 4.285, 1.0), (-0.8695, 4.285, -1.0), (-0.594, 4.285, -1.0), (-0.594, 4.285, 1.0), (-0.2337, 4.285, -1.0), (-0.2337, 4.285, 1.0)], [], [(1, 3, 34, 35), (4, 2, 33, 36), (4, 5, 7, 6), (6, 7, 9, 8), (8, 9, 11, 10), (10, 11, 13, 12), (12, 13, 15, 14), (14, 15, 17, 16), (16, 17, 19, 18), (18, 19, 21, 20), (20, 21, 23, 22), (22, 23, 25, 24), (24, 25, 27, 26), (27, 29, 41, 38), (3, 1, 31, 29, 27, 25, 23, 21, 19, 17, 15, 13, 11, 9, 7, 5), (2, 0, 32, 33), (29, 31, 43, 41), (0, 2, 4, 6, 8, 10, 12, 14, 16, 18, 20, 22, 24, 26, 28, 30), (32, 35, 34, 33), (33, 34, 37, 36), (39, 38, 41, 40), (40, 41, 43, 42), (42, 43, 35, 32), (26, 27, 38, 39), (3, 5, 37, 34), (0, 30, 42, 32), (30, 28, 40, 42), (5, 4, 36, 37), (28, 26, 39, 40), (31, 1, 35, 43)])
me_cylinder_006.use_remesh_preserve_volume = False
me_cylinder_006.use_remesh_preserve_attributes = False
me_cylinder_006.use_mirror_vertex_groups = False
me_cylinder_006.update()
me_cylinder = bpy.data.meshes.new('Cylinder')
me_cylinder.from_pydata([(0.0, 1.0, -2.711), (0.0, 1.0, 2.711), (0.7071, 0.7071, -2.711), (0.7071, 0.7071, 2.711), (1.0, -4.371e-08, -2.711), (1.0, -4.371e-08, 2.711), (0.7071, -0.7071, -2.711), (0.7071, -0.7071, 2.711), (0.0, -1.0, -2.711), (0.0, -1.0, 2.711), (-0.7071, -0.7071, -2.711), (-0.7071, -0.7071, 2.711), (-1.0, 1.192e-08, -2.711), (-1.0, 1.192e-08, 2.711), (-0.7071, 0.7071, -2.711), (-0.7071, 0.7071, 2.711), (4.322, 1.0, -2.711), (4.322, 1.0, 2.711), (5.029, 0.7071, -2.711), (5.029, 0.7071, 2.711), (5.322, -4.371e-08, -2.711), (5.322, -4.371e-08, 2.711), (5.029, -0.7071, -2.711), (5.029, -0.7071, 2.711), (4.322, -1.0, -2.711), (4.322, -1.0, 2.711), (3.615, -0.7071, -2.711), (3.615, -0.7071, 2.711), (3.322, 1.192e-08, -2.711), (3.322, 1.192e-08, 2.711), (3.615, 0.7071, -2.711), (3.615, 0.7071, 2.711)], [], [(0, 1, 3, 2), (2, 3, 5, 4), (4, 5, 7, 6), (6, 7, 9, 8), (8, 9, 11, 10), (10, 11, 13, 12), (3, 1, 15, 13, 11, 9, 7, 5), (12, 13, 15, 14), (14, 15, 1, 0), (0, 2, 4, 6, 8, 10, 12, 14), (16, 17, 19, 18), (18, 19, 21, 20), (20, 21, 23, 22), (22, 23, 25, 24), (24, 25, 27, 26), (26, 27, 29, 28), (19, 17, 31, 29, 27, 25, 23, 21), (28, 29, 31, 30), (30, 31, 17, 16), (16, 18, 20, 22, 24, 26, 28, 30)])
me_cylinder.use_remesh_preserve_volume = False
me_cylinder.use_remesh_preserve_attributes = False
me_cylinder.use_mirror_vertex_groups = False
me_cylinder.update()

# ---- objects
ob_pir_cowling = bpy.data.objects.new('PIR-cowling', me_cube_005)
ob_pot_shaft_hole = bpy.data.objects.new('pot-shaft.hole', me_cylinder_012)
ob_pot_shaft = bpy.data.objects.new('pot-shaft', me_cylinder_011)
ob_buck_clip = bpy.data.objects.new('buck-clip', me_plane_001)
ob_usb_board = bpy.data.objects.new('usb-board', me_cube_003)
ob_usb_clip = bpy.data.objects.new('usb-clip', me_plane)
ob_18mm = bpy.data.objects.new('18mm', me_cylinder_007)
ob_horiz_hole = bpy.data.objects.new('horiz-hole', me_cylinder_004)
ob_pot_outer = bpy.data.objects.new('pot-outer', me_cylinder_009)
ob_hose_mount = bpy.data.objects.new('hose-mount', me_cylinder_005)
ob_70mm = bpy.data.objects.new('70mm', me_cube_001)
ob_hole_set = bpy.data.objects.new('hole-set', me_cylinder_003)
ob_pot_inner = bpy.data.objects.new('pot-inner', me_cylinder_008)
ob_pot_armeture = bpy.data.objects.new('pot-armeture', me_cylinder_001)
ob_standoff = bpy.data.objects.new('standoff', me_cylinder_002)
ob_wire_route = bpy.data.objects.new('wire-route', me_cube)
ob_lamp = bpy.data.objects.new('Lamp', light_lamp)
ob_camera = bpy.data.objects.new('Camera', cam_camera)
ob_clip_rails = bpy.data.objects.new('clip-rails', me_cube_002)
ob_hose_hole = bpy.data.objects.new('hose-hole', me_cylinder_006)
ob_holes = bpy.data.objects.new('holes', me_cylinder)

# ---- transforms, parenting, visibility, modifiers, constraints
ob_pir_cowling.location = (0.0, 249.7, 0.0)
ob_pir_cowling.scale = (22.44, 22.44, 22.44)
ob_pir_cowling.lineart.crease_threshold = 0.0
ob_pot_shaft_hole.location = (-127.4, 4.093, 166.0)
ob_pot_shaft_hole.scale = (8.956, 8.956, 8.956)
ob_pot_shaft_hole.lineart.crease_threshold = 0.0
ob_pot_shaft.location = (0.0, 60.64, 0.0)
ob_pot_shaft.rotation_euler = (-2.687e-07, 3.142, 1.175e-14)
ob_pot_shaft.scale = (8.956, 8.956, 8.956)
ob_pot_shaft.lineart.crease_threshold = 0.0
ob_buck_clip.location = (39.5, -35.74, 3.232e-07)
ob_buck_clip.lineart.crease_threshold = 0.0
ob_usb_board.location = (45.35, -32.69, 10.94)
ob_usb_board.scale = (0.75, 10.75, 15.0)
ob_usb_board.lineart.crease_threshold = 0.0
ob_usb_clip.location = (23.27, -35.74, 3.232e-07)
ob_usb_clip.lineart.crease_threshold = 0.0
ob_18mm.location = (89.88, -50.47, -7.811)
ob_18mm.scale = (9.0, 9.0, 9.0)
ob_18mm.lineart.crease_threshold = 0.0
ob_horiz_hole.location = (-180.5, -76.94, -0.9176)
ob_horiz_hole.rotation_euler = (1.405, 1.571, 0.0)
ob_horiz_hole.scale = (3.0, 3.0, 7.711)
ob_horiz_hole.lineart.crease_threshold = 0.0
ob_pot_outer.location = (-75.73, 59.28, 0.0)
ob_pot_outer.scale = (10.83, 10.83, 10.83)
ob_pot_outer.lineart.crease_threshold = 0.0
ob_hose_mount.location = (1.839, -48.34, 0.0)
ob_hose_mount.lineart.crease_threshold = 0.0
ob_70mm.location = (92.11, -5.51, 0.05362)
ob_70mm.scale = (1.0, 35.0, 1.0)
ob_70mm.lineart.crease_threshold = 0.0
ob_hole_set.location = (-189.6, 5.138, 32.45)
ob_hole_set.scale = (3.0, 3.0, 3.0)
ob_hole_set.lineart.crease_threshold = 0.0
ob_pot_inner.location = (-126.8, 64.2, 0.0)
ob_pot_inner.scale = (10.83, 10.83, 10.83)
ob_pot_inner.lineart.crease_threshold = 0.0
ob_pot_armeture.location = (-33.5, 0.0, 0.0)
ob_pot_armeture.scale = (5.783, 5.783, 5.783)
ob_pot_armeture.lineart.crease_threshold = 0.0
ob_standoff.location = (12.85, 7.916, -1.316e-06)
ob_standoff.lineart.crease_threshold = 0.0
ob_wire_route.location = (-5.691, -10.56, 1.544e-06)
ob_wire_route.rotation_euler = (0.0, -0.0, -1.571)
ob_wire_route.lock_rotations_4d = False
ob_wire_route.empty_display_type = 'ARROWS'
ob_wire_route.lineart.crease_threshold = 0.0
ob_lamp.location = (4.076, 1.005, 5.904)
ob_lamp.rotation_euler = (0.6503, 0.05522, 1.866)
ob_lamp.lock_rotations_4d = False
ob_lamp.empty_display_type = 'ARROWS'
ob_lamp.color = (0.0, 0.0, 0.0, 0.0)
ob_lamp.lineart.crease_threshold = 0.0
ob_camera.location = (7.481, -6.508, 5.344)
ob_camera.rotation_euler = (1.109, 0.0, 0.8149)
ob_camera.lock_rotations_4d = False
ob_camera.empty_display_type = 'ARROWS'
ob_camera.color = (0.0, 0.0, 0.0, 0.0)
ob_camera.display_type = 'WIRE'
ob_camera.lineart.crease_threshold = 0.0
ob_clip_rails.location = (85.2, 39.27, -3.78)
ob_clip_rails.scale = (9.148, 6.495, 0.5672)
ob_clip_rails.lineart.crease_threshold = 0.0
ob_hose_hole.location = (85.52, 37.03, 11.26)
ob_hose_hole.scale = (8.678, 8.678, 38.25)
ob_hose_hole.lineart.crease_threshold = 0.0
ob_holes.location = (-4.293, 4.302, 2.822)
ob_holes.scale = (1.977, 1.977, 1.977)
ob_holes.lineart.crease_threshold = 0.0

# ---- collection membership
col_collection_1.objects.link(ob_pir_cowling)
col_collection_1.objects.link(ob_pot_shaft_hole)
col_collection_1.objects.link(ob_pot_shaft)
col_collection_1.objects.link(ob_buck_clip)
col_collection_1.objects.link(ob_usb_board)
col_collection_1.objects.link(ob_usb_clip)
col_collection_1.objects.link(ob_18mm)
col_collection_1.objects.link(ob_horiz_hole)
col_collection_1.objects.link(ob_pot_outer)
col_collection_1.objects.link(ob_hose_mount)
col_collection_1.objects.link(ob_70mm)
col_collection_1.objects.link(ob_hole_set)
col_collection_1.objects.link(ob_pot_inner)
col_collection_1.objects.link(ob_pot_armeture)
col_collection_1.objects.link(ob_standoff)
col_collection_1.objects.link(ob_wire_route)
col_collection_1.objects.link(ob_lamp)
col_collection_1.objects.link(ob_camera)
col_collection_2.objects.link(ob_clip_rails)
col_collection_2.objects.link(ob_hose_hole)
col_collection_2.objects.link(ob_holes)

# ---- scene / render settings (as saved in the file)
scene.camera = ob_camera
scene.frame_start = 1; scene.frame_end = 250; scene.frame_set(1)
scene.render.engine = 'BLENDER_EEVEE_NEXT'
scene.render.resolution_percentage = 50
scene.render.dither_intensity = 0.0
scene.cycles.use_denoising = False
scene.cycles.samples = 128
scene.cycles.sampling_pattern = 'TABULATED_SOBOL'
scene.cycles.use_adaptive_sampling = False
scene.cycles.use_light_tree = False
scene.cycles.blur_glossy = 0.0
scene.cycles.sample_clamp_indirect = 0.0
scene.view_settings.view_transform = 'Standard'
bpy.context.view_layer.update()
